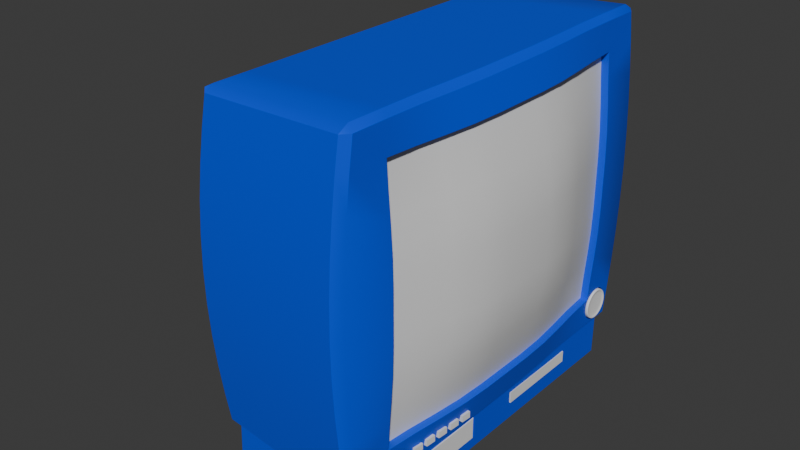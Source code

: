 # Source: crt_tv2.blend  (saved by Blender 4.2.66; exported with 4.5.12 LTS)
import bpy
from mathutils import Matrix  # noqa: F401  (used for matrix-valued properties, if any)

bpy.ops.wm.read_factory_settings(use_empty=True)
scene = bpy.context.scene
scene.name = 'Scene'

# ---- collections
col_collection = bpy.data.collections.new('Collection'); scene.collection.children.link(col_collection)
col_boolean_cutters = bpy.data.collections.new('boolean_cutters'); scene.collection.children.link(col_boolean_cutters)
col_boolean_cutters.hide_render = True

# ---- materials (node trees are filled in below, after node groups)
mat_material_001 = bpy.data.materials.new('Material.001')
mat_material_002 = bpy.data.materials.new('Material.002')

# ---- node groups
ng_smooth_by_angle = bpy.data.node_groups.new('Smooth by Angle', 'GeometryNodeTree')
_s = ng_smooth_by_angle.interface.new_socket(name='Mesh', in_out='OUTPUT', socket_type='NodeSocketGeometry')
_s = ng_smooth_by_angle.interface.new_socket(name='Mesh', in_out='INPUT', socket_type='NodeSocketGeometry')
_s = ng_smooth_by_angle.interface.new_socket(name='Angle', in_out='INPUT', socket_type='NodeSocketFloat')
_s.subtype = 'ANGLE'
_s.default_value = 0.5236
_s.min_value = 0.0
_s.max_value = 3.142
_s.description = 'Maximum face angle for smooth edges'
_s = ng_smooth_by_angle.interface.new_socket(name='Ignore Sharpness', in_out='INPUT', socket_type='NodeSocketBool')
_s.force_non_field = True
ng_smooth_by_angle.description = 'Set the sharpness of mesh edges based on the angle between the neighboring faces'
ng_smooth_by_angle.is_modifier = True
_N = ng_smooth_by_angle.nodes; _L = ng_smooth_by_angle.links
n0 = _N.new('GeometryNodeSetShadeSmooth'); n0.name = 'Set Shade Smooth'; n0.location = (120, -80)
n0.domain = 'EDGE'
n1 = _N.new('GeometryNodeSetShadeSmooth'); n1.name = 'Set Shade Smooth.001'; n1.location = (300, -80)
n2 = _N.new('NodeGroupOutput'); n2.name = 'Group Output'; n2.location = (480, -80)
n3 = _N.new('GeometryNodeInputMeshEdgeAngle'); n3.name = 'Edge Angle'; n3.location = (-440, -240)
n4 = _N.new('NodeGroupInput'); n4.name = 'Group Input'; n4.location = (-80, -80)
n5 = _N.new('GeometryNodeInputEdgeSmooth'); n5.name = 'Is Edge Smooth'; n5.location = (-260, -120)
n6 = _N.new('GeometryNodeInputShadeSmooth'); n6.name = 'Is Shade Smooth'; n6.location = (-440, -397)
n7 = _N.new('FunctionNodeCompare'); n7.name = 'Compare'; n7.location = (-260, -260)
n7.operation = 'LESS_EQUAL'
n7.inputs[6].default_value = (0.0, 0.0, 0.0, 0.0)
n7.inputs[7].default_value = (0.0, 0.0, 0.0, 0.0)
n8 = _N.new('FunctionNodeBooleanMath'); n8.name = 'Boolean Math.001'; n8.location = (-80, -260)
n9 = _N.new('NodeGroupInput'); n9.name = 'Group Input.001'; n9.location = (-440, -329)
n10 = _N.new('NodeGroupInput'); n10.name = 'Group Input.002'; n10.location = (-259, -189)
n11 = _N.new('FunctionNodeBooleanMath'); n11.name = 'Boolean Math'; n11.location = (-80, -149)
n11.operation = 'OR'
n12 = _N.new('FunctionNodeBooleanMath'); n12.name = 'Boolean Math.002'; n12.location = (-260, -380)
n12.operation = 'OR'
n13 = _N.new('NodeGroupInput'); n13.name = 'Group Input.003'; n13.location = (-440, -460)
_L.new(n3.outputs[0], n7.inputs[0])
_L.new(n1.outputs[0], n2.inputs[0])
_L.new(n9.outputs[1], n7.inputs[1])
_L.new(n7.outputs[0], n8.inputs[0])
_L.new(n4.outputs[0], n0.inputs[0])
_L.new(n0.outputs[0], n1.inputs[0])
_L.new(n8.outputs[0], n0.inputs[2])
_L.new(n10.outputs[2], n11.inputs[1])
_L.new(n5.outputs[0], n11.inputs[0])
_L.new(n11.outputs[0], n0.inputs[1])
_L.new(n13.outputs[2], n12.inputs[1])
_L.new(n6.outputs[0], n12.inputs[0])
_L.new(n12.outputs[0], n8.inputs[1])
n2.is_active_output = True
ng_smooth_by_angle_001 = bpy.data.node_groups.new('Smooth by Angle.001', 'GeometryNodeTree')
_s = ng_smooth_by_angle_001.interface.new_socket(name='Mesh', in_out='OUTPUT', socket_type='NodeSocketGeometry')
_s = ng_smooth_by_angle_001.interface.new_socket(name='Mesh', in_out='INPUT', socket_type='NodeSocketGeometry')
_s = ng_smooth_by_angle_001.interface.new_socket(name='Angle', in_out='INPUT', socket_type='NodeSocketFloat')
_s.subtype = 'ANGLE'
_s.default_value = 0.5236
_s.min_value = 0.0
_s.max_value = 3.142
_s.description = 'Maximum face angle for smooth edges'
_s = ng_smooth_by_angle_001.interface.new_socket(name='Ignore Sharpness', in_out='INPUT', socket_type='NodeSocketBool')
_s.force_non_field = True
ng_smooth_by_angle_001.description = 'Set the sharpness of mesh edges based on the angle between the neighboring faces'
ng_smooth_by_angle_001.is_modifier = True
_N = ng_smooth_by_angle_001.nodes; _L = ng_smooth_by_angle_001.links
n0 = _N.new('GeometryNodeSetShadeSmooth'); n0.name = 'Set Shade Smooth'; n0.location = (120, -80)
n0.domain = 'EDGE'
n1 = _N.new('GeometryNodeSetShadeSmooth'); n1.name = 'Set Shade Smooth.001'; n1.location = (300, -80)
n2 = _N.new('NodeGroupOutput'); n2.name = 'Group Output'; n2.location = (480, -80)
n3 = _N.new('GeometryNodeInputMeshEdgeAngle'); n3.name = 'Edge Angle'; n3.location = (-440, -240)
n4 = _N.new('NodeGroupInput'); n4.name = 'Group Input'; n4.location = (-80, -80)
n5 = _N.new('GeometryNodeInputEdgeSmooth'); n5.name = 'Is Edge Smooth'; n5.location = (-260, -120)
n6 = _N.new('GeometryNodeInputShadeSmooth'); n6.name = 'Is Shade Smooth'; n6.location = (-440, -397)
n7 = _N.new('FunctionNodeCompare'); n7.name = 'Compare'; n7.location = (-260, -260)
n7.operation = 'LESS_EQUAL'
n7.inputs[6].default_value = (0.0, 0.0, 0.0, 0.0)
n7.inputs[7].default_value = (0.0, 0.0, 0.0, 0.0)
n8 = _N.new('FunctionNodeBooleanMath'); n8.name = 'Boolean Math.001'; n8.location = (-80, -260)
n9 = _N.new('NodeGroupInput'); n9.name = 'Group Input.001'; n9.location = (-440, -329)
n10 = _N.new('NodeGroupInput'); n10.name = 'Group Input.002'; n10.location = (-259, -189)
n11 = _N.new('FunctionNodeBooleanMath'); n11.name = 'Boolean Math'; n11.location = (-80, -149)
n11.operation = 'OR'
n12 = _N.new('FunctionNodeBooleanMath'); n12.name = 'Boolean Math.002'; n12.location = (-260, -380)
n12.operation = 'OR'
n13 = _N.new('NodeGroupInput'); n13.name = 'Group Input.003'; n13.location = (-440, -460)
_L.new(n3.outputs[0], n7.inputs[0])
_L.new(n1.outputs[0], n2.inputs[0])
_L.new(n9.outputs[1], n7.inputs[1])
_L.new(n7.outputs[0], n8.inputs[0])
_L.new(n4.outputs[0], n0.inputs[0])
_L.new(n0.outputs[0], n1.inputs[0])
_L.new(n8.outputs[0], n0.inputs[2])
_L.new(n10.outputs[2], n11.inputs[1])
_L.new(n5.outputs[0], n11.inputs[0])
_L.new(n11.outputs[0], n0.inputs[1])
_L.new(n13.outputs[2], n12.inputs[1])
_L.new(n6.outputs[0], n12.inputs[0])
_L.new(n12.outputs[0], n8.inputs[1])
n2.is_active_output = True

# ---- material node trees
mat_material_001.use_nodes = True; mat_material_001.node_tree.nodes.clear()
_N = mat_material_001.node_tree.nodes; _L = mat_material_001.node_tree.links
n0 = _N.new('ShaderNodeBsdfPrincipled'); n0.name = 'Principled BSDF'; n0.location = (10, 300)
n0.inputs[0].default_value = (0.0, 0.07056, 0.8006, 1.0)
n1 = _N.new('ShaderNodeOutputMaterial'); n1.name = 'Material Output'; n1.location = (300, 300)
_L.new(n0.outputs[0], n1.inputs[0])
n1.is_active_output = True
mat_material_002.use_nodes = True; mat_material_002.node_tree.nodes.clear()
_N = mat_material_002.node_tree.nodes; _L = mat_material_002.node_tree.links
n0 = _N.new('ShaderNodeBsdfPrincipled'); n0.name = 'Principled BSDF'; n0.location = (10, 300)
n1 = _N.new('ShaderNodeOutputMaterial'); n1.name = 'Material Output'; n1.location = (300, 300)
_L.new(n0.outputs[0], n1.inputs[0])
n1.is_active_output = True

# ---- world
world_world = bpy.data.worlds.new('World'); scene.world = world_world
world_world.use_nodes = True; world_world.node_tree.nodes.clear()
_N = world_world.node_tree.nodes; _L = world_world.node_tree.links
n0 = _N.new('ShaderNodeOutputWorld'); n0.name = 'World Output'; n0.location = (300, 300)
n1 = _N.new('ShaderNodeBackground'); n1.name = 'Background'; n1.location = (10, 300)
n1.inputs[0].default_value = (0.05088, 0.05088, 0.05088, 1.0)
_L.new(n1.outputs[0], n0.inputs[0])
n0.is_active_output = True
world_world.color = (0.05088, 0.05088, 0.05088)
world_world.sun_shadow_jitter_overblur = 0.0

# ---- meshes
me_cube_001 = bpy.data.meshes.new('Cube.001')
me_cube_001.from_pydata([(0.294, 0.5656, 0.01958), (0.294, 0.5646, 0.009454), (0.294, 0.5617, -0.0002841), (0.294, 0.5569, -0.009259), (0.294, 0.5504, -0.01712), (0.294, 0.5426, -0.02358), (0.294, 0.5336, -0.02838), (0.294, 0.5239, -0.03133), (0.294, 0.5137, -0.03233), (0.294, 0.5036, -0.03133), (0.294, 0.4939, -0.02838), (0.294, 0.4849, -0.02358), (0.294, 0.477, -0.01712), (0.294, 0.4706, -0.009259), (0.294, 0.4658, -0.0002841), (0.294, 0.4628, 0.009454), (0.294, 0.4618, 0.01958), (0.294, 0.4628, 0.02971), (0.294, 0.4658, 0.03945), (0.294, 0.4706, 0.04842), (0.294, 0.477, 0.05629), (0.294, 0.4849, 0.06274), (0.294, 0.4939, 0.06754), (0.294, 0.5036, 0.07049), (0.294, 0.5137, 0.07149), (0.294, 0.5239, 0.07049), (0.294, 0.5336, 0.06754), (0.294, 0.5426, 0.06274), (0.294, 0.5504, 0.05629), (0.294, 0.5569, 0.04842), (0.294, 0.5617, 0.03945), (0.294, 0.5646, 0.02971), (0.3841, -0.467, 0.05096), (0.3841, -0.467, 0.838), (0.3841, 0.467, 0.05096), (0.3841, 0.467, 0.838), (0.3947, 0.467, 0.2014), (0.3998, 0.467, 0.2808), (0.4019, 0.467, 0.3621), (0.4019, 0.467, 0.4445), (0.4019, 0.467, 0.5269), (0.3998, 0.467, 0.6082), (0.3947, 0.467, 0.6876), (0.3886, 0.467, 0.7644), (-0.07646, 0.5696, -0.01655), (-0.07472, 0.5403, -0.03369), (-0.0881, 0.5578, -0.02557), (-0.07472, 0.5403, 0.9227), (-0.07646, 0.5696, 0.9056), (-0.0881, 0.5578, 0.9146), (-0.07472, -0.5403, -0.03369), (-0.07646, -0.5696, -0.01655), (-0.0881, -0.5578, -0.02557), (-0.07646, -0.5696, 0.9056), (-0.07472, -0.5403, 0.9227), (-0.0881, -0.5578, 0.9146), (0.3659, 0.5665, 0.9458), (0.383, 0.5724, 0.9269), (0.3659, 0.598, 0.9285), (0.383, 0.5724, -0.03793), (0.3613, 0.5665, -0.05683), (0.3659, 0.598, -0.03951), (0.383, -0.5724, -0.03793), (0.3659, -0.598, -0.03951), (0.3595, -0.5665, -0.05683), (0.3659, -0.5665, 0.9458), (0.3659, -0.598, 0.9285), (0.383, -0.5724, 0.9269), (0.3886, 0.467, 0.1246), (0.3886, -0.467, 0.7644), (0.3947, -0.467, 0.6876), (0.3998, -0.467, 0.6082), (0.4019, -0.467, 0.5269), (0.4019, -0.467, 0.4445), (0.4019, -0.467, 0.3621), (0.3998, -0.467, 0.2808), (0.3947, -0.467, 0.2014), (0.3886, -0.467, 0.1246), (0.3834, 0.5858, 0.8394), (0.3838, 0.5976, 0.7467), (0.3841, 0.607, 0.6491), (0.3842, 0.6132, 0.5479), (0.3843, 0.6155, 0.4445), (0.3842, 0.6132, 0.3411), (0.3841, 0.607, 0.2399), (0.3838, 0.5976, 0.1423), (0.3834, 0.5858, 0.04957), (0.3659, 0.612, 0.04822), (0.3659, 0.6244, 0.1413), (0.3659, 0.6344, 0.2391), (0.3659, 0.6409, 0.3407), (0.3659, 0.6433, 0.4445), (0.3659, 0.6409, 0.5483), (0.3659, 0.6344, 0.6499), (0.3659, 0.6244, 0.7477), (0.3659, 0.612, 0.8408), (0.3659, -0.612, 0.8408), (0.3659, -0.6244, 0.7477), (0.3659, -0.6344, 0.6499), (0.3659, -0.6409, 0.5483), (0.3659, -0.6433, 0.4445), (0.3659, -0.6409, 0.3407), (0.3659, -0.6344, 0.2391), (0.3659, -0.6244, 0.1413), (0.3659, -0.612, 0.04822), (0.3834, -0.5858, 0.04957), (0.3838, -0.5976, 0.1423), (0.3841, -0.607, 0.2399), (0.3842, -0.6132, 0.3411), (0.3843, -0.6155, 0.4445), (0.3842, -0.6132, 0.5479), (0.3841, -0.607, 0.6491), (0.3838, -0.5976, 0.7467), (0.3834, -0.5858, 0.8394), (-0.0842, 0.5796, 0.8198), (-0.09097, 0.5883, 0.7302), (-0.09625, 0.5951, 0.6372), (-0.09961, 0.5994, 0.5415), (-0.1008, 0.6009, 0.4445), (-0.09961, 0.5994, 0.3475), (-0.09625, 0.5951, 0.2518), (-0.09097, 0.5883, 0.1588), (-0.0842, 0.5796, 0.0692), (-0.0842, -0.5796, 0.8198), (-0.09097, -0.5883, 0.7302), (-0.09625, -0.5951, 0.6372), (-0.09961, -0.5994, 0.5415), (-0.1008, -0.6009, 0.4445), (-0.09961, -0.5994, 0.3475), (-0.09625, -0.5951, 0.2518), (-0.09097, -0.5883, 0.1588), (-0.0842, -0.5796, 0.0692), (0.3783, -0.467, 0.3621), (0.3762, -0.467, 0.2808), (0.3762, 0.467, 0.2808), (0.3711, 0.467, 0.2014), (0.3783, 0.467, 0.5269), (0.3784, 0.467, 0.4445), (0.3783, 0.467, 0.3621), (0.3711, 0.467, 0.6876), (0.3762, 0.467, 0.6082), (0.3762, -0.467, 0.6082), (0.3783, -0.467, 0.5269), (0.3604, -0.467, 0.838), (0.3649, -0.467, 0.7644), (0.3784, -0.467, 0.4445), (0.3711, -0.467, 0.6876), (0.3649, 0.467, 0.1246), (0.3711, -0.467, 0.2014), (0.3649, -0.467, 0.1246), (0.3604, 0.467, 0.05096), (0.3604, -0.467, 0.05096), (0.3604, 0.467, 0.838), (0.3649, 0.467, 0.7644), (0.392, -0.3736, 0.05096), (0.4036, -0.2802, 0.05096), (0.4132, -0.1868, 0.05096), (0.4169, -0.09339, 0.05096), (0.4169, 1.892e-08, 0.05096), (0.4169, 0.09339, 0.05096), (0.4132, 0.1868, 0.05096), (0.4036, 0.2802, 0.05096), (0.392, 0.3736, 0.05096), (0.392, 0.3736, 0.838), (0.4036, 0.2802, 0.838), (0.4132, 0.1868, 0.838), (0.4169, 0.09339, 0.838), (0.4169, -1.892e-08, 0.838), (0.4169, -0.09339, 0.838), (0.4132, -0.1868, 0.838), (0.4036, -0.2802, 0.838), (0.392, -0.3736, 0.838), (0.3606, -0.4532, -0.05683), (0.3625, -0.3399, -0.05683), (0.361, -0.2266, -0.05683), (0.3622, -0.1133, -0.05683), (0.3605, 2.839e-08, -0.05683), (0.3607, 0.1133, -0.05683), (0.3608, 0.2266, -0.05683), (0.3607, 0.3399, -0.05683), (0.3588, 0.4532, -0.05683), (0.383, 0.458, -0.03793), (0.3848, 0.3435, -0.03793), (0.3911, 0.229, -0.03793), (0.3951, 0.1145, -0.03793), (0.3952, 1.892e-08, -0.03793), (0.3951, -0.1145, -0.03793), (0.3911, -0.229, -0.03793), (0.3848, -0.3435, -0.03793), (0.383, -0.458, -0.03793), (0.3659, 0.4532, 0.9458), (0.3667, 0.3399, 0.9458), (0.3714, 0.2266, 0.9458), (0.3746, 0.1133, 0.9458), (0.3747, 9.462e-09, 0.9458), (0.3746, -0.1133, 0.9458), (0.3714, -0.2266, 0.9458), (0.3667, -0.3399, 0.9458), (0.3659, -0.4532, 0.9458), (0.383, -0.458, 0.9269), (0.3848, -0.3435, 0.9269), (0.3911, -0.229, 0.9269), (0.3951, -0.1145, 0.9269), (0.3952, -9.462e-09, 0.9269), (0.3951, 0.1145, 0.9269), (0.3911, 0.229, 0.9269), (0.3848, 0.3435, 0.9269), (0.383, 0.458, 0.9269), (-0.07472, -0.4323, -0.03369), (-0.07472, -0.3242, -0.03369), (-0.07472, -0.2161, -0.03369), (-0.07472, -0.1081, -0.03369), (-0.07472, 1.892e-08, -0.03369), (-0.07472, 0.1081, -0.03369), (-0.07472, 0.2161, -0.03369), (-0.07472, 0.3242, -0.03369), (-0.07472, 0.4323, -0.03369), (-0.07472, 0.4323, 0.9227), (-0.07472, 0.3242, 0.9227), (-0.07472, 0.2161, 0.9227), (-0.07472, 0.1081, 0.9227), (-0.07472, -1.892e-08, 0.9227), (-0.07472, -0.1081, 0.9227), (-0.07472, -0.2161, 0.9227), (-0.07472, -0.3242, 0.9227), (-0.07472, -0.4323, 0.9227), (0.3684, -0.3736, 0.05096), (0.38, -0.2802, 0.05096), (0.3897, -0.1868, 0.05096), (0.3934, -0.09339, 0.05096), (0.3934, 1.892e-08, 0.05096), (0.3934, 0.09339, 0.05096), (0.3897, 0.1868, 0.05096), (0.38, 0.2802, 0.05096), (0.3684, 0.3736, 0.05096), (0.3684, 0.3736, 0.838), (0.38, 0.2802, 0.838), (0.3897, 0.1868, 0.838), (0.3934, 0.09339, 0.838), (0.3934, -1.892e-08, 0.838), (0.3934, -0.09339, 0.838), (0.3897, -0.1868, 0.838), (0.38, -0.2802, 0.838), (0.3684, -0.3736, 0.838), (0.3792, 0.3736, 0.1246), (0.3962, 0.2802, 0.1246), (0.4096, 0.1868, 0.1246), (0.4147, 0.09339, 0.1246), (0.4147, -1.892e-08, 0.1246), (0.4147, -0.09339, 0.1246), (0.4096, -0.1868, 0.1246), (0.3962, -0.2802, 0.1246), (0.3792, -0.3736, 0.1246), (0.3907, 0.3736, 0.2014), (0.4124, 0.2802, 0.2014), (0.4293, 0.1868, 0.2014), (0.4358, 0.09339, 0.2014), (0.4358, -1.892e-08, 0.2014), (0.4358, -0.09339, 0.2014), (0.4293, -0.1868, 0.2014), (0.4124, -0.2802, 0.2014), (0.3907, -0.3736, 0.2014), (0.3995, 0.3736, 0.2808), (0.4247, 0.2802, 0.2808), (0.4445, 0.1868, 0.2808), (0.4523, 0.09339, 0.2808), (0.4523, -1.892e-08, 0.2808), (0.4523, -0.09339, 0.2808), (0.4445, -0.1868, 0.2808), (0.4247, -0.2802, 0.2808), (0.3995, -0.3736, 0.2808), (0.4029, 0.3736, 0.3621), (0.4294, 0.2802, 0.3621), (0.4505, 0.1868, 0.3621), (0.4591, 0.09339, 0.3621), (0.4591, -1.892e-08, 0.3621), (0.4591, -0.09339, 0.3621), (0.4505, -0.1868, 0.3621), (0.4294, -0.2802, 0.3621), (0.4029, -0.3736, 0.3621), (0.403, 0.3736, 0.4445), (0.4294, 0.2802, 0.4445), (0.4505, 0.1868, 0.4445), (0.4591, 0.09339, 0.4445), (0.4591, -1.892e-08, 0.4445), (0.4591, -0.09339, 0.4445), (0.4505, -0.1868, 0.4445), (0.4294, -0.2802, 0.4445), (0.403, -0.3736, 0.4445), (0.4029, 0.3736, 0.5269), (0.4294, 0.2802, 0.5269), (0.4505, 0.1868, 0.5269), (0.4591, 0.09339, 0.5269), (0.4591, -1.892e-08, 0.5269), (0.4591, -0.09339, 0.5269), (0.4505, -0.1868, 0.5269), (0.4294, -0.2802, 0.5269), (0.4029, -0.3736, 0.5269), (0.3995, 0.3736, 0.6082), (0.4247, 0.2802, 0.6082), (0.4445, 0.1868, 0.6082), (0.4523, 0.09339, 0.6082), (0.4523, -1.892e-08, 0.6082), (0.4523, -0.09339, 0.6082), (0.4445, -0.1868, 0.6082), (0.4247, -0.2802, 0.6082), (0.3995, -0.3736, 0.6082), (0.3907, 0.3736, 0.6876), (0.4124, 0.2802, 0.6876), (0.4293, 0.1868, 0.6876), (0.4358, 0.09339, 0.6876), (0.4358, -1.892e-08, 0.6876), (0.4358, -0.09339, 0.6876), (0.4293, -0.1868, 0.6876), (0.4124, -0.2802, 0.6876), (0.3907, -0.3736, 0.6876), (0.3792, 0.3736, 0.7644), (0.3962, 0.2802, 0.7644), (0.4096, 0.1868, 0.7644), (0.4147, 0.09339, 0.7644), (0.4147, -1.892e-08, 0.7644), (0.4147, -0.09339, 0.7644), (0.4096, -0.1868, 0.7644), (0.3962, -0.2802, 0.7644), (0.3792, -0.3736, 0.7644), (0.3834, 0.5656, 0.01958), (0.3833, 0.5646, 0.009454), (0.3834, 0.5646, 0.02971), (0.3833, 0.5617, -0.0002841), (0.3835, 0.5617, 0.03945), (0.3833, 0.5569, -0.009259), (0.3836, 0.5569, 0.04842), (0.3833, 0.5491, -0.01824), (0.3832, 0.5426, -0.02358), (0.3833, 0.5504, -0.01712), (0.384, 0.5504, 0.05629), (0.3844, 0.5426, 0.06274), (0.385, 0.5239, 0.07049), (0.3848, 0.5336, 0.06754), (0.3831, 0.5336, -0.02838), (0.3831, 0.5239, -0.03133), (0.3851, 0.5036, 0.07049), (0.3851, 0.5137, 0.07149), (0.3847, 0.4849, 0.06274), (0.385, 0.4939, 0.06754), (0.384, 0.4706, 0.04842), (0.384, 0.4704, 0.04807), (0.3844, 0.477, 0.05629), (0.3839, 0.4658, 0.03945), (0.384, 0.4628, 0.02971), (0.3839, 0.4618, 0.01958), (0.3836, 0.4628, 0.009454), (0.3835, 0.4658, -0.0002841), (0.3834, 0.4706, -0.009259), (0.3832, 0.4849, -0.02358), (0.3831, 0.4939, -0.02838), (0.3833, 0.477, -0.01712), (0.3831, 0.5036, -0.03133), (0.3831, 0.5137, -0.03233), (-0.3679, -0.3318, 0.1648), (-0.3949, -0.2763, 0.217), (-0.3679, -0.3318, 0.7242), (-0.3949, -0.2763, 0.672), (-0.3949, 0.2763, 0.217), (-0.3679, 0.3318, 0.1648), (-0.3679, 0.3318, 0.7242), (-0.3949, 0.2763, 0.672), (0.3601, 0.4532, -0.1905), (0.3601, 0.5665, -0.1905), (-0.08118, -0.5403, -0.1896), (0.3601, -0.5665, -0.1905), (-0.08118, 0.5403, -0.1905), (-0.08118, 0.4323, -0.1918), (0.3601, -0.4532, -0.1905), (0.3601, -0.3399, -0.1904), (0.3601, -0.2266, -0.1902), (0.3601, -0.1133, -0.1901), (0.3601, 2.697e-08, -0.1901), (0.3601, 0.1133, -0.1901), (0.3601, 0.2266, -0.1902), (0.3601, 0.3399, -0.1904), (-0.08118, -0.4323, -0.1914), (-0.08118, -0.3242, -0.1914), (-0.08118, -0.2161, -0.1914), (-0.08118, -0.1081, -0.1914), (-0.08118, 2.03e-08, -0.1914), (-0.08118, 0.1081, -0.1913), (-0.08118, 0.2161, -0.1915), (-0.08118, 0.3242, -0.1912)], [], [(0, 1, 326, 325), (1, 2, 328, 326), (2, 3, 330, 328), (3, 4, 334, 330), (4, 5, 333, 332, 334), (5, 6, 339, 333), (6, 7, 340, 339), (7, 8, 358, 340), (8, 9, 357, 358), (9, 10, 355, 357), (10, 11, 354, 355), (11, 12, 356, 354), (12, 13, 353, 356), (13, 14, 352, 353), (14, 15, 351, 352), (15, 16, 350, 351), (16, 17, 349, 350), (17, 18, 348, 349), (18, 19, 345, 346, 348), (19, 20, 347, 345), (20, 21, 343, 347), (21, 22, 344, 343), (22, 23, 341, 344), (23, 24, 342, 341), (24, 25, 337, 342), (25, 26, 338, 337), (26, 27, 336, 338), (27, 28, 335, 336), (28, 29, 331, 335), (29, 30, 329, 331), (30, 31, 327, 329), (31, 0, 325, 327), (0, 31, 30, 29, 28, 27, 26, 25, 24, 23, 22, 21, 20, 19, 18, 17, 16, 15, 14, 13, 12, 11, 10, 9, 8, 7, 6, 5, 4, 3, 2, 1), (52, 51, 131, 130, 129, 128, 127, 126, 125, 124, 123, 53, 55, 361, 359), (198, 225, 54, 65), (68, 34, 346, 345, 347, 343, 344, 341, 342, 337, 338, 336, 335, 331, 329, 327, 325, 326, 328, 330, 334, 332, 59, 86), (360, 362, 366, 363), (96, 66, 53, 123), (364, 365, 49, 48, 114, 115, 116, 117, 118, 119, 120, 121, 122, 44, 46), (114, 48, 58, 95), (47, 49, 365, 361, 55, 54, 225, 224, 223, 222, 221, 220, 219, 218, 217), (45, 60, 368, 371), (163, 35, 57, 207), (69, 33, 67, 113), (154, 32, 62, 189), (66, 96, 113, 67), (44, 45, 46), (47, 48, 49), (50, 51, 52), (53, 54, 55), (56, 57, 58), (59, 60, 61), (62, 63, 64), (65, 66, 67), (47, 56, 58, 48), (86, 59, 61, 87), (180, 60, 59, 181), (198, 65, 67, 199), (104, 63, 62, 105), (50, 64, 63, 51), (60, 45, 44, 61), (65, 54, 53, 66), (96, 97, 112, 113), (97, 98, 111, 112), (98, 99, 110, 111), (99, 100, 109, 110), (100, 101, 108, 109), (101, 102, 107, 108), (102, 103, 106, 107), (103, 104, 105, 106), (57, 78, 95, 58), (78, 79, 94, 95), (79, 80, 93, 94), (80, 81, 92, 93), (81, 82, 91, 92), (82, 83, 90, 91), (83, 84, 89, 90), (84, 85, 88, 89), (85, 86, 87, 88), (32, 77, 105, 62), (77, 76, 106, 105), (76, 75, 107, 106), (75, 74, 108, 107), (74, 73, 109, 108), (73, 72, 110, 109), (72, 71, 111, 110), (71, 70, 112, 111), (70, 69, 113, 112), (44, 122, 87, 61), (122, 121, 88, 87), (121, 120, 89, 88), (120, 119, 90, 89), (119, 118, 91, 90), (118, 117, 92, 91), (117, 116, 93, 92), (116, 115, 94, 93), (115, 114, 95, 94), (63, 104, 131, 51), (104, 103, 130, 131), (103, 102, 129, 130), (102, 101, 128, 129), (101, 100, 127, 128), (100, 99, 126, 127), (99, 98, 125, 126), (98, 97, 124, 125), (97, 96, 123, 124), (35, 43, 78, 57), (43, 42, 79, 78), (42, 41, 80, 79), (41, 40, 81, 80), (40, 39, 82, 81), (39, 38, 83, 82), (38, 37, 84, 83), (37, 36, 85, 84), (36, 68, 86, 85), (41, 42, 139, 140), (38, 39, 137, 138), (76, 77, 149, 148), (71, 72, 142, 141), (40, 41, 140, 136), (69, 70, 146, 144), (33, 69, 144, 143), (42, 43, 153, 139), (75, 76, 148, 133), (43, 35, 152, 153), (74, 75, 133, 132), (34, 68, 147, 150), (73, 74, 132, 145), (36, 37, 134, 135), (162, 34, 150, 234), (70, 71, 141, 146), (39, 40, 136, 137), (171, 33, 143, 243), (68, 36, 135, 147), (37, 38, 138, 134), (77, 32, 151, 149), (72, 73, 145, 142), (226, 252, 149, 151), (252, 261, 148, 149), (261, 270, 133, 148), (270, 279, 132, 133), (279, 288, 145, 132), (288, 297, 142, 145), (297, 306, 141, 142), (306, 315, 146, 141), (315, 324, 144, 146), (324, 243, 143, 144), (153, 152, 235, 316), (316, 235, 236, 317), (317, 236, 237, 318), (318, 237, 238, 319), (319, 238, 239, 320), (320, 239, 240, 321), (321, 240, 241, 322), (322, 241, 242, 323), (323, 242, 243, 324), (139, 153, 316, 307), (307, 316, 317, 308), (308, 317, 318, 309), (309, 318, 319, 310), (310, 319, 320, 311), (311, 320, 321, 312), (312, 321, 322, 313), (313, 322, 323, 314), (314, 323, 324, 315), (140, 139, 307, 298), (298, 307, 308, 299), (299, 308, 309, 300), (300, 309, 310, 301), (301, 310, 311, 302), (302, 311, 312, 303), (303, 312, 313, 304), (304, 313, 314, 305), (305, 314, 315, 306), (136, 140, 298, 289), (289, 298, 299, 290), (290, 299, 300, 291), (291, 300, 301, 292), (292, 301, 302, 293), (293, 302, 303, 294), (294, 303, 304, 295), (295, 304, 305, 296), (296, 305, 306, 297), (137, 136, 289, 280), (280, 289, 290, 281), (281, 290, 291, 282), (282, 291, 292, 283), (283, 292, 293, 284), (284, 293, 294, 285), (285, 294, 295, 286), (286, 295, 296, 287), (287, 296, 297, 288), (138, 137, 280, 271), (271, 280, 281, 272), (272, 281, 282, 273), (273, 282, 283, 274), (274, 283, 284, 275), (275, 284, 285, 276), (276, 285, 286, 277), (277, 286, 287, 278), (278, 287, 288, 279), (134, 138, 271, 262), (262, 271, 272, 263), (263, 272, 273, 264), (264, 273, 274, 265), (265, 274, 275, 266), (266, 275, 276, 267), (267, 276, 277, 268), (268, 277, 278, 269), (269, 278, 279, 270), (135, 134, 262, 253), (253, 262, 263, 254), (254, 263, 264, 255), (255, 264, 265, 256), (256, 265, 266, 257), (257, 266, 267, 258), (258, 267, 268, 259), (259, 268, 269, 260), (260, 269, 270, 261), (147, 135, 253, 244), (244, 253, 254, 245), (245, 254, 255, 246), (246, 255, 256, 247), (247, 256, 257, 248), (248, 257, 258, 249), (249, 258, 259, 250), (250, 259, 260, 251), (251, 260, 261, 252), (150, 147, 244, 234), (234, 244, 245, 233), (233, 245, 246, 232), (232, 246, 247, 231), (231, 247, 248, 230), (230, 248, 249, 229), (229, 249, 250, 228), (228, 250, 251, 227), (227, 251, 252, 226), (35, 163, 235, 152), (163, 164, 236, 235), (164, 165, 237, 236), (165, 166, 238, 237), (166, 167, 239, 238), (167, 168, 240, 239), (168, 169, 241, 240), (169, 170, 242, 241), (170, 171, 243, 242), (32, 154, 226, 151), (154, 155, 227, 226), (155, 156, 228, 227), (156, 157, 229, 228), (157, 158, 230, 229), (158, 159, 231, 230), (159, 160, 232, 231), (160, 161, 233, 232), (161, 162, 234, 233), (56, 190, 207, 57), (190, 191, 206, 207), (191, 192, 205, 206), (192, 193, 204, 205), (193, 194, 203, 204), (194, 195, 202, 203), (195, 196, 201, 202), (196, 197, 200, 201), (197, 198, 199, 200), (64, 172, 189, 62), (172, 173, 188, 189), (173, 174, 187, 188), (174, 175, 186, 187), (175, 176, 185, 186), (176, 177, 184, 185), (177, 178, 183, 184), (178, 179, 182, 183), (179, 180, 181, 182), (34, 162, 181, 59, 332, 333, 339, 340, 358, 357, 355, 354, 356, 353, 352, 351, 350, 349, 348, 346), (162, 161, 182, 181), (161, 160, 183, 182), (160, 159, 184, 183), (159, 158, 185, 184), (158, 157, 186, 185), (157, 156, 187, 186), (156, 155, 188, 187), (155, 154, 189, 188), (33, 171, 199, 67), (171, 170, 200, 199), (170, 169, 201, 200), (169, 168, 202, 201), (168, 167, 203, 202), (167, 166, 204, 203), (166, 165, 205, 204), (165, 164, 206, 205), (164, 163, 207, 206), (175, 174, 375, 376), (211, 212, 385, 384), (60, 180, 367, 368), (174, 173, 374, 375), (210, 211, 384, 383), (64, 50, 369, 370), (173, 172, 373, 374), (216, 45, 371, 372), (209, 210, 383, 382), (56, 47, 217, 190), (190, 217, 218, 191), (191, 218, 219, 192), (192, 219, 220, 193), (193, 220, 221, 194), (194, 221, 222, 195), (195, 222, 223, 196), (196, 223, 224, 197), (197, 224, 225, 198), (364, 359, 360, 363), (359, 361, 362, 360), (361, 365, 366, 362), (365, 364, 363, 366), (364, 46, 45, 216, 215, 214, 213, 212, 211, 210, 209, 208, 50, 52, 359), (381, 373, 370, 369), (371, 368, 367, 372), (372, 367, 380, 388), (388, 380, 379, 387), (387, 379, 378, 386), (386, 378, 377, 385), (385, 377, 376, 384), (384, 376, 375, 383), (383, 375, 374, 382), (382, 374, 373, 381), (212, 213, 386, 385), (176, 175, 376, 377), (213, 214, 387, 386), (177, 176, 377, 378), (214, 215, 388, 387), (178, 177, 378, 379), (50, 208, 381, 369), (215, 216, 372, 388), (179, 178, 379, 380), (208, 209, 382, 381), (172, 64, 370, 373), (180, 179, 380, 367)])
me_cube_001.polygons.foreach_set('use_smooth', [True] * 336)
me_cube_001.polygons.foreach_set('material_index', [0, 0, 0, 0, 0, 0, 0, 0, 0, 0, 0, 0, 0, 0, 0, 0, 0, 0, 0, 0, 0, 0, 0, 0, 0, 0, 0, 0, 0, 0, 0, 0, 0, 0, 0, 0, 0, 0, 0, 0, 0, 0, 0, 0, 0, 0, 0, 0, 0, 0, 0, 0, 0, 0, 0, 0, 0, 0, 0, 0, 0, 0, 0, 0, 0, 0, 0, 0, 0, 0, 0, 0, 0, 0, 0, 0, 0, 0, 0, 0, 0, 0, 0, 0, 0, 0, 0, 0, 0, 0, 0, 0, 0, 0, 0, 0, 0, 0, 0, 0, 0, 0, 0, 0, 0, 0, 0, 0, 0, 0, 0, 0, 0, 0, 0, 0, 0, 0, 0, 0, 0, 0, 0, 0, 0, 0, 0, 0, 0, 0, 0, 0, 0, 0, 0, 0, 0, 1, 1, 1, 1, 1, 1, 1, 1, 1, 1, 1, 1, 1, 1, 1, 1, 1, 1, 1, 1, 1, 1, 1, 1, 1, 1, 1, 1, 1, 1, 1, 1, 1, 1, 1, 1, 1, 1, 1, 1, 1, 1, 1, 1, 1, 1, 1, 1, 1, 1, 1, 1, 1, 1, 1, 1, 1, 1, 1, 1, 1, 1, 1, 1, 1, 1, 1, 1, 1, 1, 1, 1, 1, 1, 1, 1, 1, 1, 1, 1, 1, 1, 1, 1, 1, 1, 1, 1, 1, 1, 1, 1, 1, 1, 1, 1, 1, 1, 1, 1, 0, 0, 0, 0, 0, 0, 0, 0, 0, 0, 0, 0, 0, 0, 0, 0, 0, 0, 0, 0, 0, 0, 0, 0, 0, 0, 0, 0, 0, 0, 0, 0, 0, 0, 0, 0, 0, 0, 0, 0, 0, 0, 0, 0, 0, 0, 0, 0, 0, 0, 0, 0, 0, 0, 0, 0, 0, 0, 0, 0, 0, 0, 0, 0, 0, 0, 0, 0, 0, 0, 0, 0, 0, 0, 0, 0, 0, 0, 0, 0, 0, 0, 0, 0, 0, 0, 0, 0, 0, 0, 0, 0, 0, 0, 0, 0, 0, 0, 0])
_k = set([(0, 1), (0, 31), (1, 2), (2, 3), (3, 4), (4, 5), (5, 6), (6, 7), (7, 8), (8, 9), (9, 10), (10, 11), (11, 12), (12, 13), (13, 14), (14, 15), (15, 16), (16, 17), (17, 18), (18, 19), (19, 20), (20, 21), (21, 22), (22, 23), (23, 24), (24, 25), (25, 26), (26, 27), (27, 28), (28, 29), (29, 30), (30, 31), (32, 77), (32, 151), (32, 154), (33, 69), (33, 143), (33, 171), (34, 68), (34, 150), (34, 162), (35, 43), (35, 152), (35, 163), (36, 37), (36, 68), (37, 38), (38, 39), (39, 40), (40, 41), (41, 42), (42, 43), (44, 46), (44, 61), (44, 122), (45, 46), (45, 216), (46, 364), (47, 49), (47, 217), (48, 49), (48, 58), (48, 114), (49, 365), (50, 52), (50, 208), (51, 52), (51, 63), (51, 131), (52, 359), (53, 55), (53, 66), (53, 123), (54, 55), (54, 225), (55, 361), (56, 58), (56, 190), (57, 58), (57, 78), (57, 207), (58, 95), (59, 61), (59, 86), (59, 181), (60, 61), (60, 180), (61, 87), (62, 63), (62, 105), (62, 189), (63, 64), (63, 104), (64, 172), (65, 66), (65, 198), (66, 67), (66, 96), (67, 113), (67, 199), (69, 70), (70, 71), (71, 72), (72, 73), (73, 74), (74, 75), (75, 76), (76, 77), (78, 79), (85, 86), (87, 88), (88, 89), (89, 90), (90, 91), (91, 92), (92, 93), (93, 94), (94, 95), (96, 97), (97, 98), (98, 99), (99, 100), (100, 101), (101, 102), (102, 103), (103, 104), (105, 106), (112, 113), (114, 115), (115, 116), (116, 117), (117, 118), (118, 119), (119, 120), (120, 121), (121, 122), (123, 124), (124, 125), (125, 126), (126, 127), (127, 128), (128, 129), (129, 130), (130, 131), (132, 133), (132, 145), (133, 148), (134, 135), (134, 138), (135, 147), (136, 137), (136, 140), (137, 138), (139, 140), (139, 153), (141, 142), (141, 146), (142, 145), (143, 144), (143, 243), (144, 146), (147, 150), (148, 149), (149, 151), (150, 234), (151, 226), (152, 153), (152, 235), (154, 155), (155, 156), (156, 157), (157, 158), (158, 159), (159, 160), (160, 161), (161, 162), (163, 164), (164, 165), (165, 166), (166, 167), (167, 168), (168, 169), (169, 170), (170, 171), (172, 173), (173, 174), (174, 175), (175, 176), (176, 177), (177, 178), (178, 179), (179, 180), (181, 182), (182, 183), (183, 184), (184, 185), (185, 186), (186, 187), (187, 188), (188, 189), (190, 191), (191, 192), (192, 193), (193, 194), (194, 195), (195, 196), (196, 197), (197, 198), (199, 200), (200, 201), (201, 202), (202, 203), (203, 204), (204, 205), (205, 206), (206, 207), (208, 209), (209, 210), (210, 211), (211, 212), (212, 213), (213, 214), (214, 215), (215, 216), (217, 218), (218, 219), (219, 220), (220, 221), (221, 222), (222, 223), (223, 224), (224, 225), (226, 227), (227, 228), (228, 229), (229, 230), (230, 231), (231, 232), (232, 233), (233, 234), (235, 236), (236, 237), (237, 238), (238, 239), (239, 240), (240, 241), (241, 242), (242, 243), (359, 361), (359, 364), (360, 362), (360, 363), (361, 365), (362, 366), (363, 366), (364, 365), (367, 368), (367, 380), (369, 381), (370, 373), (371, 372), (372, 388), (373, 374), (374, 375), (375, 376), (376, 377), (377, 378), (378, 379), (379, 380), (381, 382), (382, 383), (383, 384), (384, 385), (385, 386), (386, 387), (387, 388)])
me_cube_001.attributes.new('sharp_edge', 'BOOLEAN', 'EDGE').data.foreach_set('value', [ (min(e.vertices), max(e.vertices)) in _k for e in me_cube_001.edges])
_uv = me_cube_001.uv_layers.new(name='UVMap')
_uv.uv.foreach_set('vector', [1.0, 0.5, 0.9688, 0.5, 0.9688, 0.9303, 1.0, 0.9305, 0.9688, 0.5, 0.9375, 0.5, 0.9375, 0.9301, 0.9688, 0.9303, 0.9375, 0.5, 0.9062, 0.5, 0.9062, 0.93, 0.9375, 0.9301, 0.9062, 0.5, 0.875, 0.5, 0.875, 0.93, 0.9062, 0.93, 0.875, 0.5, 0.8438, 0.5, 0.8438, 0.9297, 0.8696, 0.93, 0.875, 0.93, 0.8438, 0.5, 0.8125, 0.5, 0.8125, 0.9294, 0.8438, 0.9297, 0.8125, 0.5, 0.7812, 0.5, 0.7812, 0.9292, 0.8125, 0.9294, 0.7812, 0.5, 0.75, 0.5, 0.75, 0.9292, 0.7812, 0.9292, 0.75, 0.5, 0.7188, 0.5, 0.7188, 0.9292, 0.75, 0.9292, 0.7188, 0.5, 0.6875, 0.5, 0.6875, 0.9294, 0.7188, 0.9292, 0.6875, 0.5, 0.6562, 0.5, 0.6562, 0.9297, 0.6875, 0.9294, 0.6562, 0.5, 0.625, 0.5, 0.625, 0.93, 0.6562, 0.9297, 0.625, 0.5, 0.5938, 0.5, 0.5937, 0.9305, 0.625, 0.93, 0.5938, 0.5, 0.5625, 0.5, 0.5625, 0.931, 0.5937, 0.9305, 0.5625, 0.5, 0.5312, 0.5, 0.5312, 0.9316, 0.5625, 0.931, 0.5312, 0.5, 0.5, 0.5, 0.5, 0.9329, 0.5312, 0.9316, 0.5, 0.5, 0.4688, 0.5, 0.4688, 0.9335, 0.5, 0.9329, 0.4688, 0.5, 0.4375, 0.5, 0.4375, 0.9333, 0.4688, 0.9335, 0.4375, 0.5, 0.4062, 0.5, 0.4062, 0.9338, 0.4075, 0.9338, 0.4375, 0.9333, 0.4062, 0.5, 0.375, 0.5, 0.375, 0.9353, 0.4062, 0.9338, 0.375, 0.5, 0.3438, 0.5, 0.3438, 0.937, 0.375, 0.9353, 0.3438, 0.5, 0.3125, 0.5, 0.3125, 0.9382, 0.3438, 0.937, 0.3125, 0.5, 0.2812, 0.5, 0.2812, 0.9389, 0.3125, 0.9382, 0.2812, 0.5, 0.25, 0.5, 0.25, 0.9389, 0.2812, 0.9389, 0.25, 0.5, 0.2188, 0.5, 0.2188, 0.9384, 0.25, 0.9389, 0.2188, 0.5, 0.1875, 0.5, 0.1875, 0.9373, 0.2188, 0.9384, 0.1875, 0.5, 0.1562, 0.5, 0.1562, 0.9357, 0.1875, 0.9373, 0.1562, 0.5, 0.125, 0.5, 0.125, 0.9336, 0.1562, 0.9357, 0.125, 0.5, 0.09375, 0.5, 0.09375, 0.9315, 0.125, 0.9336, 0.09375, 0.5, 0.0625, 0.5, 0.0625, 0.9311, 0.09375, 0.9315, 0.0625, 0.5, 0.03125, 0.5, 0.03125, 0.9308, 0.0625, 0.9311, 0.03125, 0.5, 0.0, 0.5, 0.0, 0.9305, 0.03125, 0.9308, 0.75, 0.49, 0.7032, 0.4854, 0.6582, 0.4717, 0.6167, 0.4496, 0.5803, 0.4197, 0.5504, 0.3833, 0.5283, 0.3418, 0.5146, 0.2968, 0.51, 0.25, 0.5146, 0.2032, 0.5283, 0.1582, 0.5504, 0.1167, 0.5803, 0.08029, 0.6167, 0.05045, 0.6582, 0.02827, 0.7032, 0.01461, 0.75, 0.01, 0.7968, 0.01461, 0.8418, 0.02827, 0.8833, 0.05045, 0.9197, 0.08029, 0.9496, 0.1167, 0.9717, 0.1582, 0.9854, 0.2032, 0.99, 0.25, 0.9854, 0.2968, 0.9717, 0.3418, 0.9496, 0.3833, 0.9197, 0.4197, 0.8833, 0.4496, 0.8418, 0.4717, 0.7968, 0.4854, 0.375, 0.8935, 0.38, 0.8893, 0.404, 0.8893, 0.428, 0.8893, 0.452, 0.8893, 0.476, 0.8893, 0.5, 0.8893, 0.524, 0.8893, 0.548, 0.8893, 0.572, 0.8893, 0.596, 0.8893, 0.62, 0.8893, 0.625, 0.8935, 0.625, 0.9906, 0.375, 0.9906, 0.63, 0.7202, 0.7643, 0.7202, 0.7643, 0.744, 0.63, 0.744, 0.4233, 0.5291, 0.4041, 0.5291, 0.4033, 0.5283, 0.4034, 0.5283, 0.4055, 0.527, 0.4072, 0.5254, 0.4085, 0.5235, 0.4093, 0.5216, 0.4096, 0.5196, 0.4094, 0.5175, 0.4086, 0.5156, 0.4074, 0.5138, 0.4058, 0.5122, 0.4037, 0.5108, 0.4013, 0.5097, 0.3987, 0.5089, 0.396, 0.5084, 0.3932, 0.5083, 0.3906, 0.5086, 0.3881, 0.5093, 0.3859, 0.5104, 0.3856, 0.5106, 0.3804, 0.5054, 0.4043, 0.5054, 0.3911, 0.0136, 0.6089, 0.0136, 0.6089, 0.2364, 0.3911, 0.2364, 0.596, 0.755, 0.62, 0.755, 0.62, 0.8893, 0.596, 0.8893, 0.375, 0.2594, 0.625, 0.2594, 0.625, 0.3565, 0.62, 0.3607, 0.596, 0.3607, 0.572, 0.3607, 0.548, 0.3607, 0.524, 0.3607, 0.5, 0.3607, 0.476, 0.3607, 0.452, 0.3607, 0.428, 0.3607, 0.404, 0.3607, 0.38, 0.3607, 0.375, 0.3565, 0.596, 0.3607, 0.62, 0.3607, 0.62, 0.495, 0.596, 0.495, 0.7643, 0.506, 0.7685, 0.5, 0.8656, 0.5, 0.8656, 0.75, 0.7685, 0.75, 0.7643, 0.744, 0.7643, 0.7202, 0.7643, 0.6964, 0.7643, 0.6726, 0.7643, 0.6488, 0.7643, 0.625, 0.7643, 0.6012, 0.7643, 0.5774, 0.7643, 0.5536, 0.7643, 0.5298, 0.2357, 0.506, 0.37, 0.506, 0.37, 0.506, 0.2357, 0.506, 0.5959, 0.5483, 0.5959, 0.5291, 0.6196, 0.5054, 0.6196, 0.5293, 0.5767, 0.7209, 0.5959, 0.7209, 0.6196, 0.7446, 0.5957, 0.7446, 0.4041, 0.7017, 0.4041, 0.7209, 0.3804, 0.7446, 0.3804, 0.7207, 0.62, 0.755, 0.596, 0.755, 0.5957, 0.7446, 0.6196, 0.7446, 0.234, 0.5, 0.2357, 0.506, 0.2315, 0.5, 0.625, 0.3593, 0.62, 0.3607, 0.625, 0.3565, 0.2357, 0.744, 0.234, 0.75, 0.2315, 0.75, 0.62, 0.8893, 0.625, 0.8907, 0.625, 0.8935, 0.625, 0.495, 0.6196, 0.5, 0.62, 0.495, 0.375, 0.5054, 0.37, 0.506, 0.37, 0.5, 0.375, 0.7446, 0.37, 0.75, 0.37, 0.744, 0.625, 0.755, 0.62, 0.755, 0.6196, 0.75, 0.625, 0.3607, 0.625, 0.495, 0.62, 0.495, 0.62, 0.3607, 0.4043, 0.5054, 0.3804, 0.5054, 0.38, 0.495, 0.404, 0.495, 0.37, 0.5298, 0.37, 0.506, 0.3804, 0.5054, 0.3804, 0.5293, 0.63, 0.7202, 0.63, 0.744, 0.6196, 0.7446, 0.6196, 0.7207, 0.404, 0.755, 0.38, 0.755, 0.3804, 0.7446, 0.4043, 0.7446, 0.2357, 0.744, 0.37, 0.744, 0.37, 0.75, 0.2357, 0.75, 0.37, 0.506, 0.2357, 0.506, 0.2357, 0.5, 0.37, 0.5, 0.625, 0.755, 0.625, 0.8893, 0.62, 0.8893, 0.62, 0.755, 0.596, 0.755, 0.572, 0.755, 0.5718, 0.7446, 0.5957, 0.7446, 0.572, 0.755, 0.548, 0.755, 0.5479, 0.7446, 0.5718, 0.7446, 0.548, 0.755, 0.524, 0.755, 0.5239, 0.7446, 0.5479, 0.7446, 0.524, 0.755, 0.5, 0.755, 0.5, 0.7446, 0.5239, 0.7446, 0.5, 0.755, 0.476, 0.755, 0.4761, 0.7446, 0.5, 0.7446, 0.476, 0.755, 0.452, 0.755, 0.4521, 0.7446, 0.4761, 0.7446, 0.452, 0.755, 0.428, 0.755, 0.4282, 0.7446, 0.4521, 0.7446, 0.428, 0.755, 0.404, 0.755, 0.4043, 0.7446, 0.4282, 0.7446, 0.6196, 0.5054, 0.5957, 0.5054, 0.596, 0.495, 0.62, 0.495, 0.5957, 0.5054, 0.5718, 0.5054, 0.572, 0.495, 0.596, 0.495, 0.5718, 0.5054, 0.5479, 0.5054, 0.548, 0.495, 0.572, 0.495, 0.5479, 0.5054, 0.5239, 0.5054, 0.524, 0.495, 0.548, 0.495, 0.5239, 0.5054, 0.5, 0.5054, 0.5, 0.495, 0.524, 0.495, 0.5, 0.5054, 0.4761, 0.5054, 0.476, 0.495, 0.5, 0.495, 0.4761, 0.5054, 0.4521, 0.5054, 0.452, 0.495, 0.476, 0.495, 0.4521, 0.5054, 0.4282, 0.5054, 0.428, 0.495, 0.452, 0.495, 0.4282, 0.5054, 0.4043, 0.5054, 0.404, 0.495, 0.428, 0.495, 0.4041, 0.7209, 0.4233, 0.7209, 0.4043, 0.7446, 0.3804, 0.7446, 0.4233, 0.7209, 0.4425, 0.7209, 0.4282, 0.7446, 0.4043, 0.7446, 0.4425, 0.7209, 0.4616, 0.7209, 0.4521, 0.7446, 0.4282, 0.7446, 0.4616, 0.7209, 0.4808, 0.7209, 0.4761, 0.7446, 0.4521, 0.7446, 0.4808, 0.7209, 0.5, 0.7209, 0.5, 0.7446, 0.4761, 0.7446, 0.5, 0.7209, 0.5192, 0.7209, 0.5239, 0.7446, 0.5, 0.7446, 0.5192, 0.7209, 0.5384, 0.7209, 0.5479, 0.7446, 0.5239, 0.7446, 0.5384, 0.7209, 0.5575, 0.7209, 0.5718, 0.7446, 0.5479, 0.7446, 0.5575, 0.7209, 0.5767, 0.7209, 0.5957, 0.7446, 0.5718, 0.7446, 0.38, 0.3607, 0.404, 0.3607, 0.404, 0.495, 0.38, 0.495, 0.404, 0.3607, 0.428, 0.3607, 0.428, 0.495, 0.404, 0.495, 0.428, 0.3607, 0.452, 0.3607, 0.452, 0.495, 0.428, 0.495, 0.452, 0.3607, 0.476, 0.3607, 0.476, 0.495, 0.452, 0.495, 0.476, 0.3607, 0.5, 0.3607, 0.5, 0.495, 0.476, 0.495, 0.5, 0.3607, 0.524, 0.3607, 0.524, 0.495, 0.5, 0.495, 0.524, 0.3607, 0.548, 0.3607, 0.548, 0.495, 0.524, 0.495, 0.548, 0.3607, 0.572, 0.3607, 0.572, 0.495, 0.548, 0.495, 0.572, 0.3607, 0.596, 0.3607, 0.596, 0.495, 0.572, 0.495, 0.38, 0.755, 0.404, 0.755, 0.404, 0.8893, 0.38, 0.8893, 0.404, 0.755, 0.428, 0.755, 0.428, 0.8893, 0.404, 0.8893, 0.428, 0.755, 0.452, 0.755, 0.452, 0.8893, 0.428, 0.8893, 0.452, 0.755, 0.476, 0.755, 0.476, 0.8893, 0.452, 0.8893, 0.476, 0.755, 0.5, 0.755, 0.5, 0.8893, 0.476, 0.8893, 0.5, 0.755, 0.524, 0.755, 0.524, 0.8893, 0.5, 0.8893, 0.524, 0.755, 0.548, 0.755, 0.548, 0.8893, 0.524, 0.8893, 0.548, 0.755, 0.572, 0.755, 0.572, 0.8893, 0.548, 0.8893, 0.572, 0.755, 0.596, 0.755, 0.596, 0.8893, 0.572, 0.8893, 0.5959, 0.5291, 0.5767, 0.5291, 0.5957, 0.5054, 0.6196, 0.5054, 0.5767, 0.5291, 0.5575, 0.5291, 0.5718, 0.5054, 0.5957, 0.5054, 0.5575, 0.5291, 0.5384, 0.5291, 0.5479, 0.5054, 0.5718, 0.5054, 0.5384, 0.5291, 0.5192, 0.5291, 0.5239, 0.5054, 0.5479, 0.5054, 0.5192, 0.5291, 0.5, 0.5291, 0.5, 0.5054, 0.5239, 0.5054, 0.5, 0.5291, 0.4808, 0.5291, 0.4761, 0.5054, 0.5, 0.5054, 0.4808, 0.5291, 0.4616, 0.5291, 0.4521, 0.5054, 0.4761, 0.5054, 0.4616, 0.5291, 0.4425, 0.5291, 0.4282, 0.5054, 0.4521, 0.5054, 0.4425, 0.5291, 0.4233, 0.5291, 0.4043, 0.5054, 0.4282, 0.5054, 0.5384, 0.5291, 0.5575, 0.5291, 0.5575, 0.5291, 0.5384, 0.5291, 0.4808, 0.5291, 0.5, 0.5291, 0.5, 0.5291, 0.4808, 0.5291, 0.4425, 0.7209, 0.4233, 0.7209, 0.4233, 0.7209, 0.4425, 0.7209, 0.5384, 0.7209, 0.5192, 0.7209, 0.5192, 0.7209, 0.5384, 0.7209, 0.5192, 0.5291, 0.5384, 0.5291, 0.5384, 0.5291, 0.5192, 0.5291, 0.5767, 0.7209, 0.5575, 0.7209, 0.5575, 0.7209, 0.5767, 0.7209, 0.5959, 0.7209, 0.5767, 0.7209, 0.5767, 0.7209, 0.5959, 0.7209, 0.5575, 0.5291, 0.5767, 0.5291, 0.5767, 0.5291, 0.5575, 0.5291, 0.4616, 0.7209, 0.4425, 0.7209, 0.4425, 0.7209, 0.4616, 0.7209, 0.5767, 0.5291, 0.5959, 0.5291, 0.5959, 0.5291, 0.5767, 0.5291, 0.4808, 0.7209, 0.4616, 0.7209, 0.4616, 0.7209, 0.4808, 0.7209, 0.4041, 0.5291, 0.4233, 0.5291, 0.4233, 0.5291, 0.4041, 0.5291, 0.5, 0.7209, 0.4808, 0.7209, 0.4808, 0.7209, 0.5, 0.7209, 0.4425, 0.5291, 0.4616, 0.5291, 0.4616, 0.5291, 0.4425, 0.5291, 0.4041, 0.5483, 0.4041, 0.5291, 0.4041, 0.5291, 0.4041, 0.5483, 0.5575, 0.7209, 0.5384, 0.7209, 0.5384, 0.7209, 0.5575, 0.7209, 0.5, 0.5291, 0.5192, 0.5291, 0.5192, 0.5291, 0.5, 0.5291, 0.5959, 0.7017, 0.5959, 0.7209, 0.5959, 0.7209, 0.5959, 0.7017, 0.4233, 0.5291, 0.4425, 0.5291, 0.4425, 0.5291, 0.4233, 0.5291, 0.4616, 0.5291, 0.4808, 0.5291, 0.4808, 0.5291, 0.4616, 0.5291, 0.4233, 0.7209, 0.4041, 0.7209, 0.4041, 0.7209, 0.4233, 0.7209, 0.5192, 0.7209, 0.5, 0.7209, 0.5, 0.7209, 0.5192, 0.7209, 0.4041, 0.7017, 0.4233, 0.7017, 0.4233, 0.7209, 0.4041, 0.7209, 0.4233, 0.7017, 0.4425, 0.7017, 0.4425, 0.7209, 0.4233, 0.7209, 0.4425, 0.7017, 0.4616, 0.7017, 0.4616, 0.7209, 0.4425, 0.7209, 0.4616, 0.7017, 0.4808, 0.7017, 0.4808, 0.7209, 0.4616, 0.7209, 0.4808, 0.7017, 0.5, 0.7017, 0.5, 0.7209, 0.4808, 0.7209, 0.5, 0.7017, 0.5192, 0.7017, 0.5192, 0.7209, 0.5, 0.7209, 0.5192, 0.7017, 0.5384, 0.7017, 0.5384, 0.7209, 0.5192, 0.7209, 0.5384, 0.7017, 0.5575, 0.7017, 0.5575, 0.7209, 0.5384, 0.7209, 0.5575, 0.7017, 0.5767, 0.7017, 0.5767, 0.7209, 0.5575, 0.7209, 0.5767, 0.7017, 0.5959, 0.7017, 0.5959, 0.7209, 0.5767, 0.7209, 0.5767, 0.5291, 0.5959, 0.5291, 0.5959, 0.5483, 0.5767, 0.5483, 0.5767, 0.5483, 0.5959, 0.5483, 0.5959, 0.5675, 0.5767, 0.5675, 0.5767, 0.5675, 0.5959, 0.5675, 0.5959, 0.5866, 0.5767, 0.5866, 0.5767, 0.5866, 0.5959, 0.5866, 0.5959, 0.6058, 0.5767, 0.6058, 0.5767, 0.6058, 0.5959, 0.6058, 0.5959, 0.625, 0.5767, 0.625, 0.5767, 0.625, 0.5959, 0.625, 0.5959, 0.6442, 0.5767, 0.6442, 0.5767, 0.6442, 0.5959, 0.6442, 0.5959, 0.6634, 0.5767, 0.6634, 0.5767, 0.6634, 0.5959, 0.6634, 0.5959, 0.6825, 0.5767, 0.6825, 0.5767, 0.6825, 0.5959, 0.6825, 0.5959, 0.7017, 0.5767, 0.7017, 0.5575, 0.5291, 0.5767, 0.5291, 0.5767, 0.5483, 0.5575, 0.5483, 0.5575, 0.5483, 0.5767, 0.5483, 0.5767, 0.5675, 0.5575, 0.5675, 0.5575, 0.5675, 0.5767, 0.5675, 0.5767, 0.5866, 0.5575, 0.5866, 0.5575, 0.5866, 0.5767, 0.5866, 0.5767, 0.6058, 0.5575, 0.6058, 0.5575, 0.6058, 0.5767, 0.6058, 0.5767, 0.625, 0.5575, 0.625, 0.5575, 0.625, 0.5767, 0.625, 0.5767, 0.6442, 0.5575, 0.6442, 0.5575, 0.6442, 0.5767, 0.6442, 0.5767, 0.6634, 0.5575, 0.6634, 0.5575, 0.6634, 0.5767, 0.6634, 0.5767, 0.6825, 0.5575, 0.6825, 0.5575, 0.6825, 0.5767, 0.6825, 0.5767, 0.7017, 0.5575, 0.7017, 0.5384, 0.5291, 0.5575, 0.5291, 0.5575, 0.5483, 0.5384, 0.5483, 0.5384, 0.5483, 0.5575, 0.5483, 0.5575, 0.5675, 0.5384, 0.5675, 0.5384, 0.5675, 0.5575, 0.5675, 0.5575, 0.5866, 0.5384, 0.5866, 0.5384, 0.5866, 0.5575, 0.5866, 0.5575, 0.6058, 0.5384, 0.6058, 0.5384, 0.6058, 0.5575, 0.6058, 0.5575, 0.625, 0.5384, 0.625, 0.5384, 0.625, 0.5575, 0.625, 0.5575, 0.6442, 0.5384, 0.6442, 0.5384, 0.6442, 0.5575, 0.6442, 0.5575, 0.6634, 0.5384, 0.6634, 0.5384, 0.6634, 0.5575, 0.6634, 0.5575, 0.6825, 0.5384, 0.6825, 0.5384, 0.6825, 0.5575, 0.6825, 0.5575, 0.7017, 0.5384, 0.7017, 0.5192, 0.5291, 0.5384, 0.5291, 0.5384, 0.5483, 0.5192, 0.5483, 0.5192, 0.5483, 0.5384, 0.5483, 0.5384, 0.5675, 0.5192, 0.5675, 0.5192, 0.5675, 0.5384, 0.5675, 0.5384, 0.5866, 0.5192, 0.5866, 0.5192, 0.5866, 0.5384, 0.5866, 0.5384, 0.6058, 0.5192, 0.6058, 0.5192, 0.6058, 0.5384, 0.6058, 0.5384, 0.625, 0.5192, 0.625, 0.5192, 0.625, 0.5384, 0.625, 0.5384, 0.6442, 0.5192, 0.6442, 0.5192, 0.6442, 0.5384, 0.6442, 0.5384, 0.6634, 0.5192, 0.6634, 0.5192, 0.6634, 0.5384, 0.6634, 0.5384, 0.6825, 0.5192, 0.6825, 0.5192, 0.6825, 0.5384, 0.6825, 0.5384, 0.7017, 0.5192, 0.7017, 0.5, 0.5291, 0.5192, 0.5291, 0.5192, 0.5483, 0.5, 0.5483, 0.5, 0.5483, 0.5192, 0.5483, 0.5192, 0.5675, 0.5, 0.5675, 0.5, 0.5675, 0.5192, 0.5675, 0.5192, 0.5866, 0.5, 0.5866, 0.5, 0.5866, 0.5192, 0.5866, 0.5192, 0.6058, 0.5, 0.6058, 0.5, 0.6058, 0.5192, 0.6058, 0.5192, 0.625, 0.5, 0.625, 0.5, 0.625, 0.5192, 0.625, 0.5192, 0.6442, 0.5, 0.6442, 0.5, 0.6442, 0.5192, 0.6442, 0.5192, 0.6634, 0.5, 0.6634, 0.5, 0.6634, 0.5192, 0.6634, 0.5192, 0.6825, 0.5, 0.6825, 0.5, 0.6825, 0.5192, 0.6825, 0.5192, 0.7017, 0.5, 0.7017, 0.4808, 0.5291, 0.5, 0.5291, 0.5, 0.5483, 0.4808, 0.5483, 0.4808, 0.5483, 0.5, 0.5483, 0.5, 0.5675, 0.4808, 0.5675, 0.4808, 0.5675, 0.5, 0.5675, 0.5, 0.5866, 0.4808, 0.5866, 0.4808, 0.5866, 0.5, 0.5866, 0.5, 0.6058, 0.4808, 0.6058, 0.4808, 0.6058, 0.5, 0.6058, 0.5, 0.625, 0.4808, 0.625, 0.4808, 0.625, 0.5, 0.625, 0.5, 0.6442, 0.4808, 0.6442, 0.4808, 0.6442, 0.5, 0.6442, 0.5, 0.6634, 0.4808, 0.6634, 0.4808, 0.6634, 0.5, 0.6634, 0.5, 0.6825, 0.4808, 0.6825, 0.4808, 0.6825, 0.5, 0.6825, 0.5, 0.7017, 0.4808, 0.7017, 0.4616, 0.5291, 0.4808, 0.5291, 0.4808, 0.5483, 0.4616, 0.5483, 0.4616, 0.5483, 0.4808, 0.5483, 0.4808, 0.5675, 0.4616, 0.5675, 0.4616, 0.5675, 0.4808, 0.5675, 0.4808, 0.5866, 0.4616, 0.5866, 0.4616, 0.5866, 0.4808, 0.5866, 0.4808, 0.6058, 0.4616, 0.6058, 0.4616, 0.6058, 0.4808, 0.6058, 0.4808, 0.625, 0.4616, 0.625, 0.4616, 0.625, 0.4808, 0.625, 0.4808, 0.6442, 0.4616, 0.6442, 0.4616, 0.6442, 0.4808, 0.6442, 0.4808, 0.6634, 0.4616, 0.6634, 0.4616, 0.6634, 0.4808, 0.6634, 0.4808, 0.6825, 0.4616, 0.6825, 0.4616, 0.6825, 0.4808, 0.6825, 0.4808, 0.7017, 0.4616, 0.7017, 0.4425, 0.5291, 0.4616, 0.5291, 0.4616, 0.5483, 0.4425, 0.5483, 0.4425, 0.5483, 0.4616, 0.5483, 0.4616, 0.5675, 0.4425, 0.5675, 0.4425, 0.5675, 0.4616, 0.5675, 0.4616, 0.5866, 0.4425, 0.5866, 0.4425, 0.5866, 0.4616, 0.5866, 0.4616, 0.6058, 0.4425, 0.6058, 0.4425, 0.6058, 0.4616, 0.6058, 0.4616, 0.625, 0.4425, 0.625, 0.4425, 0.625, 0.4616, 0.625, 0.4616, 0.6442, 0.4425, 0.6442, 0.4425, 0.6442, 0.4616, 0.6442, 0.4616, 0.6634, 0.4425, 0.6634, 0.4425, 0.6634, 0.4616, 0.6634, 0.4616, 0.6825, 0.4425, 0.6825, 0.4425, 0.6825, 0.4616, 0.6825, 0.4616, 0.7017, 0.4425, 0.7017, 0.4233, 0.5291, 0.4425, 0.5291, 0.4425, 0.5483, 0.4233, 0.5483, 0.4233, 0.5483, 0.4425, 0.5483, 0.4425, 0.5675, 0.4233, 0.5675, 0.4233, 0.5675, 0.4425, 0.5675, 0.4425, 0.5866, 0.4233, 0.5866, 0.4233, 0.5866, 0.4425, 0.5866, 0.4425, 0.6058, 0.4233, 0.6058, 0.4233, 0.6058, 0.4425, 0.6058, 0.4425, 0.625, 0.4233, 0.625, 0.4233, 0.625, 0.4425, 0.625, 0.4425, 0.6442, 0.4233, 0.6442, 0.4233, 0.6442, 0.4425, 0.6442, 0.4425, 0.6634, 0.4233, 0.6634, 0.4233, 0.6634, 0.4425, 0.6634, 0.4425, 0.6825, 0.4233, 0.6825, 0.4233, 0.6825, 0.4425, 0.6825, 0.4425, 0.7017, 0.4233, 0.7017, 0.4041, 0.5291, 0.4233, 0.5291, 0.4233, 0.5483, 0.4041, 0.5483, 0.4041, 0.5483, 0.4233, 0.5483, 0.4233, 0.5675, 0.4041, 0.5675, 0.4041, 0.5675, 0.4233, 0.5675, 0.4233, 0.5866, 0.4041, 0.5866, 0.4041, 0.5866, 0.4233, 0.5866, 0.4233, 0.6058, 0.4041, 0.6058, 0.4041, 0.6058, 0.4233, 0.6058, 0.4233, 0.625, 0.4041, 0.625, 0.4041, 0.625, 0.4233, 0.625, 0.4233, 0.6442, 0.4041, 0.6442, 0.4041, 0.6442, 0.4233, 0.6442, 0.4233, 0.6634, 0.4041, 0.6634, 0.4041, 0.6634, 0.4233, 0.6634, 0.4233, 0.6825, 0.4041, 0.6825, 0.4041, 0.6825, 0.4233, 0.6825, 0.4233, 0.7017, 0.4041, 0.7017, 0.5959, 0.5291, 0.5959, 0.5483, 0.5959, 0.5483, 0.5959, 0.5291, 0.5959, 0.5483, 0.5959, 0.5675, 0.5959, 0.5675, 0.5959, 0.5483, 0.5959, 0.5675, 0.5959, 0.5866, 0.5959, 0.5866, 0.5959, 0.5675, 0.5959, 0.5866, 0.5959, 0.6058, 0.5959, 0.6058, 0.5959, 0.5866, 0.5959, 0.6058, 0.5959, 0.625, 0.5959, 0.625, 0.5959, 0.6058, 0.5959, 0.625, 0.5959, 0.6442, 0.5959, 0.6442, 0.5959, 0.625, 0.5959, 0.6442, 0.5959, 0.6634, 0.5959, 0.6634, 0.5959, 0.6442, 0.5959, 0.6634, 0.5959, 0.6825, 0.5959, 0.6825, 0.5959, 0.6634, 0.5959, 0.6825, 0.5959, 0.7017, 0.5959, 0.7017, 0.5959, 0.6825, 0.4041, 0.7209, 0.4041, 0.7017, 0.4041, 0.7017, 0.4041, 0.7209, 0.4041, 0.7017, 0.4041, 0.6825, 0.4041, 0.6825, 0.4041, 0.7017, 0.4041, 0.6825, 0.4041, 0.6634, 0.4041, 0.6634, 0.4041, 0.6825, 0.4041, 0.6634, 0.4041, 0.6442, 0.4041, 0.6442, 0.4041, 0.6634, 0.4041, 0.6442, 0.4041, 0.625, 0.4041, 0.625, 0.4041, 0.6442, 0.4041, 0.625, 0.4041, 0.6058, 0.4041, 0.6058, 0.4041, 0.625, 0.4041, 0.6058, 0.4041, 0.5866, 0.4041, 0.5866, 0.4041, 0.6058, 0.4041, 0.5866, 0.4041, 0.5675, 0.4041, 0.5675, 0.4041, 0.5866, 0.4041, 0.5675, 0.4041, 0.5483, 0.4041, 0.5483, 0.4041, 0.5675, 0.63, 0.506, 0.63, 0.5298, 0.6196, 0.5293, 0.6196, 0.5054, 0.63, 0.5298, 0.63, 0.5536, 0.6196, 0.5532, 0.6196, 0.5293, 0.63, 0.5536, 0.63, 0.5774, 0.6196, 0.5771, 0.6196, 0.5532, 0.63, 0.5774, 0.63, 0.6012, 0.6196, 0.6011, 0.6196, 0.5771, 0.63, 0.6012, 0.63, 0.625, 0.6196, 0.625, 0.6196, 0.6011, 0.63, 0.625, 0.63, 0.6488, 0.6196, 0.6489, 0.6196, 0.625, 0.63, 0.6488, 0.63, 0.6726, 0.6196, 0.6729, 0.6196, 0.6489, 0.63, 0.6726, 0.63, 0.6964, 0.6196, 0.6968, 0.6196, 0.6729, 0.63, 0.6964, 0.63, 0.7202, 0.6196, 0.7207, 0.6196, 0.6968, 0.37, 0.744, 0.37, 0.7202, 0.3804, 0.7207, 0.3804, 0.7446, 0.37, 0.7202, 0.37, 0.6964, 0.3804, 0.6968, 0.3804, 0.7207, 0.37, 0.6964, 0.37, 0.6726, 0.3804, 0.6729, 0.3804, 0.6968, 0.37, 0.6726, 0.37, 0.6488, 0.3804, 0.6489, 0.3804, 0.6729, 0.37, 0.6488, 0.37, 0.625, 0.3804, 0.625, 0.3804, 0.6489, 0.37, 0.625, 0.37, 0.6012, 0.3804, 0.6011, 0.3804, 0.625, 0.37, 0.6012, 0.37, 0.5774, 0.3804, 0.5771, 0.3804, 0.6011, 0.37, 0.5774, 0.37, 0.5536, 0.3804, 0.5532, 0.3804, 0.5771, 0.37, 0.5536, 0.37, 0.5298, 0.3804, 0.5293, 0.3804, 0.5532, 0.4041, 0.5291, 0.4041, 0.5483, 0.3804, 0.5293, 0.3804, 0.5054, 0.3856, 0.5106, 0.3842, 0.5119, 0.3829, 0.5137, 0.3821, 0.5156, 0.3819, 0.5177, 0.3821, 0.5199, 0.3829, 0.522, 0.3842, 0.5239, 0.3859, 0.5257, 0.388, 0.5272, 0.3904, 0.5283, 0.393, 0.5291, 0.3957, 0.5295, 0.3984, 0.5295, 0.401, 0.5291, 0.4033, 0.5283, 0.4041, 0.5483, 0.4041, 0.5675, 0.3804, 0.5532, 0.3804, 0.5293, 0.4041, 0.5675, 0.4041, 0.5866, 0.3804, 0.5771, 0.3804, 0.5532, 0.4041, 0.5866, 0.4041, 0.6058, 0.3804, 0.6011, 0.3804, 0.5771, 0.4041, 0.6058, 0.4041, 0.625, 0.3804, 0.625, 0.3804, 0.6011, 0.4041, 0.625, 0.4041, 0.6442, 0.3804, 0.6489, 0.3804, 0.625, 0.4041, 0.6442, 0.4041, 0.6634, 0.3804, 0.6729, 0.3804, 0.6489, 0.4041, 0.6634, 0.4041, 0.6825, 0.3804, 0.6968, 0.3804, 0.6729, 0.4041, 0.6825, 0.4041, 0.7017, 0.3804, 0.7207, 0.3804, 0.6968, 0.5959, 0.7209, 0.5959, 0.7017, 0.6196, 0.7207, 0.6196, 0.7446, 0.5959, 0.7017, 0.5959, 0.6825, 0.6196, 0.6968, 0.6196, 0.7207, 0.5959, 0.6825, 0.5959, 0.6634, 0.6196, 0.6729, 0.6196, 0.6968, 0.5959, 0.6634, 0.5959, 0.6442, 0.6196, 0.6489, 0.6196, 0.6729, 0.5959, 0.6442, 0.5959, 0.625, 0.6196, 0.625, 0.6196, 0.6489, 0.5959, 0.625, 0.5959, 0.6058, 0.6196, 0.6011, 0.6196, 0.625, 0.5959, 0.6058, 0.5959, 0.5866, 0.6196, 0.5771, 0.6196, 0.6011, 0.5959, 0.5866, 0.5959, 0.5675, 0.6196, 0.5532, 0.6196, 0.5771, 0.5959, 0.5675, 0.5959, 0.5483, 0.6196, 0.5293, 0.6196, 0.5532, 0.37, 0.6488, 0.37, 0.6726, 0.37, 0.6726, 0.37, 0.6488, 0.2357, 0.6488, 0.2357, 0.625, 0.2357, 0.625, 0.2357, 0.6488, 0.37, 0.506, 0.37, 0.5298, 0.37, 0.5298, 0.37, 0.506, 0.37, 0.6726, 0.37, 0.6964, 0.37, 0.6964, 0.37, 0.6726, 0.2357, 0.6726, 0.2357, 0.6488, 0.2357, 0.6488, 0.2357, 0.6726, 0.37, 0.744, 0.2357, 0.744, 0.2357, 0.744, 0.37, 0.744, 0.37, 0.6964, 0.37, 0.7202, 0.37, 0.7202, 0.37, 0.6964, 0.2357, 0.5298, 0.2357, 0.506, 0.2357, 0.506, 0.2357, 0.5298, 0.2357, 0.6964, 0.2357, 0.6726, 0.2357, 0.6726, 0.2357, 0.6964, 0.63, 0.506, 0.7643, 0.506, 0.7643, 0.5298, 0.63, 0.5298, 0.63, 0.5298, 0.7643, 0.5298, 0.7643, 0.5536, 0.63, 0.5536, 0.63, 0.5536, 0.7643, 0.5536, 0.7643, 0.5774, 0.63, 0.5774, 0.63, 0.5774, 0.7643, 0.5774, 0.7643, 0.6012, 0.63, 0.6012, 0.63, 0.6012, 0.7643, 0.6012, 0.7643, 0.625, 0.63, 0.625, 0.63, 0.625, 0.7643, 0.625, 0.7643, 0.6488, 0.63, 0.6488, 0.63, 0.6488, 0.7643, 0.6488, 0.7643, 0.6726, 0.63, 0.6726, 0.63, 0.6726, 0.7643, 0.6726, 0.7643, 0.6964, 0.63, 0.6964, 0.63, 0.6964, 0.7643, 0.6964, 0.7643, 0.7202, 0.63, 0.7202, 0.375, 0.25, 0.375, 0.0, 0.3911, 0.0136, 0.3911, 0.2364, 0.375, 0.0, 0.625, 0.0, 0.6089, 0.0136, 0.3911, 0.0136, 0.625, 0.0, 0.625, 0.25, 0.6089, 0.2364, 0.6089, 0.0136, 0.625, 0.2594, 0.375, 0.2594, 0.3911, 0.2364, 0.6089, 0.2364, 0.1344, 0.5, 0.2315, 0.5, 0.2357, 0.506, 0.2357, 0.5298, 0.2357, 0.5536, 0.2357, 0.5774, 0.2357, 0.6012, 0.2357, 0.625, 0.2357, 0.6488, 0.2357, 0.6726, 0.2357, 0.6964, 0.2357, 0.7202, 0.2357, 0.744, 0.2315, 0.75, 0.1344, 0.75, 0.2357, 0.7202, 0.37, 0.7202, 0.37, 0.744, 0.2357, 0.744, 0.2357, 0.506, 0.37, 0.506, 0.37, 0.5298, 0.2357, 0.5298, 0.2357, 0.5298, 0.37, 0.5298, 0.37, 0.5536, 0.2357, 0.5536, 0.2357, 0.5536, 0.37, 0.5536, 0.37, 0.5774, 0.2357, 0.5774, 0.2357, 0.5774, 0.37, 0.5774, 0.37, 0.6012, 0.2357, 0.6012, 0.2357, 0.6012, 0.37, 0.6012, 0.37, 0.625, 0.2357, 0.625, 0.2357, 0.625, 0.37, 0.625, 0.37, 0.6488, 0.2357, 0.6488, 0.2357, 0.6488, 0.37, 0.6488, 0.37, 0.6726, 0.2357, 0.6726, 0.2357, 0.6726, 0.37, 0.6726, 0.37, 0.6964, 0.2357, 0.6964, 0.2357, 0.6964, 0.37, 0.6964, 0.37, 0.7202, 0.2357, 0.7202, 0.2357, 0.625, 0.2357, 0.6012, 0.2357, 0.6012, 0.2357, 0.625, 0.37, 0.625, 0.37, 0.6488, 0.37, 0.6488, 0.37, 0.625, 0.2357, 0.6012, 0.2357, 0.5774, 0.2357, 0.5774, 0.2357, 0.6012, 0.37, 0.6012, 0.37, 0.625, 0.37, 0.625, 0.37, 0.6012, 0.2357, 0.5774, 0.2357, 0.5536, 0.2357, 0.5536, 0.2357, 0.5774, 0.37, 0.5774, 0.37, 0.6012, 0.37, 0.6012, 0.37, 0.5774, 0.2357, 0.744, 0.2357, 0.7202, 0.2357, 0.7202, 0.2357, 0.744, 0.2357, 0.5536, 0.2357, 0.5298, 0.2357, 0.5298, 0.2357, 0.5536, 0.37, 0.5536, 0.37, 0.5774, 0.37, 0.5774, 0.37, 0.5536, 0.2357, 0.7202, 0.2357, 0.6964, 0.2357, 0.6964, 0.2357, 0.7202, 0.37, 0.7202, 0.37, 0.744, 0.37, 0.744, 0.37, 0.7202, 0.37, 0.5298, 0.37, 0.5536, 0.37, 0.5536, 0.37, 0.5298])
me_cube_001.materials.append(mat_material_001)
me_cube_001.materials.append(mat_material_002)
me_cube_001.update()
me_cylinder_001 = bpy.data.meshes.new('Cylinder.001')
me_cylinder_001.from_pydata([(0.0, 0.3048, -0.3048), (-2.297e-09, 0.2435, 0.2744), (0.05946, 0.2989, -0.3048), (0.0475, 0.2388, 0.2744), (0.1166, 0.2816, -0.3048), (0.09317, 0.2249, 0.2744), (0.1693, 0.2534, -0.3048), (0.1353, 0.2024, 0.2744), (0.2155, 0.2155, -0.3048), (0.1722, 0.1722, 0.2744), (0.2534, 0.1693, -0.3048), (0.2024, 0.1353, 0.2744), (0.2816, 0.1166, -0.3048), (0.2249, 0.09317, 0.2744), (0.2989, 0.05946, -0.3048), (0.2388, 0.0475, 0.2744), (0.3048, 0.0, -0.3048), (0.2435, 0.0, 0.2744), (0.2989, -0.05946, -0.3048), (0.2388, -0.0475, 0.2744), (0.2816, -0.1166, -0.3048), (0.2249, -0.09317, 0.2744), (0.2534, -0.1693, -0.3048), (0.2024, -0.1353, 0.2744), (0.2155, -0.2155, -0.3048), (0.1722, -0.1722, 0.2744), (0.1693, -0.2534, -0.3048), (0.1353, -0.2024, 0.2744), (0.1166, -0.2816, -0.3048), (0.09317, -0.2249, 0.2744), (0.05946, -0.2989, -0.3048), (0.0475, -0.2388, 0.2744), (0.0, -0.3048, -0.3048), (-2.297e-09, -0.2435, 0.2744), (-0.05946, -0.2989, -0.3048), (-0.0475, -0.2388, 0.2744), (-0.1166, -0.2816, -0.3048), (-0.09317, -0.2249, 0.2744), (-0.1693, -0.2534, -0.3048), (-0.1353, -0.2024, 0.2744), (-0.2155, -0.2155, -0.3048), (-0.1722, -0.1722, 0.2744), (-0.2534, -0.1693, -0.3048), (-0.2024, -0.1353, 0.2744), (-0.2816, -0.1166, -0.3048), (-0.2249, -0.09317, 0.2744), (-0.2989, -0.05946, -0.3048), (-0.2388, -0.0475, 0.2744), (-0.3048, 0.0, -0.3048), (-0.2435, 0.0, 0.2744), (-0.2989, 0.05946, -0.3048), (-0.2388, 0.0475, 0.2744), (-0.2816, 0.1166, -0.3048), (-0.2249, 0.09317, 0.2744), (-0.2534, 0.1693, -0.3048), (-0.2024, 0.1353, 0.2744), (-0.2155, 0.2155, -0.3048), (-0.1722, 0.1722, 0.2744), (-0.1693, 0.2534, -0.3048), (-0.1353, 0.2024, 0.2744), (-0.1166, 0.2816, -0.3048), (-0.09317, 0.2249, 0.2744), (-0.05946, 0.2989, -0.3048), (-0.0475, 0.2388, 0.2744), (0.05946, 0.2989, 0.3048), (0.0, 0.3048, 0.3048), (0.1166, 0.2816, 0.3048), (0.1693, 0.2534, 0.3048), (0.2155, 0.2155, 0.3048), (0.2534, 0.1693, 0.3048), (0.2816, 0.1166, 0.3048), (0.2989, 0.05946, 0.3048), (0.3048, 0.0, 0.3048), (0.2989, -0.05946, 0.3048), (0.2816, -0.1166, 0.3048), (0.2534, -0.1693, 0.3048), (0.2155, -0.2155, 0.3048), (0.1693, -0.2534, 0.3048), (0.1166, -0.2816, 0.3048), (0.05946, -0.2989, 0.3048), (0.0, -0.3048, 0.3048), (-0.05946, -0.2989, 0.3048), (-0.1166, -0.2816, 0.3048), (-0.1693, -0.2534, 0.3048), (-0.2155, -0.2155, 0.3048), (-0.2534, -0.1693, 0.3048), (-0.2816, -0.1166, 0.3048), (-0.2989, -0.05946, 0.3048), (-0.3048, 0.0, 0.3048), (-0.2989, 0.05946, 0.3048), (-0.2816, 0.1166, 0.3048), (-0.2534, 0.1693, 0.3048), (-0.2155, 0.2155, 0.3048), (-0.1693, 0.2534, 0.3048), (-0.1166, 0.2816, 0.3048), (-0.05946, 0.2989, 0.3048), (0.05057, 0.2542, 0.2912), (-1.028e-09, 0.2592, 0.2912), (0.09919, 0.2395, 0.2912), (0.144, 0.2155, 0.2912), (0.1833, 0.1833, 0.2912), (0.2155, 0.144, 0.2912), (0.2395, 0.09919, 0.2912), (0.2542, 0.05057, 0.2912), (0.2592, 0.0, 0.2912), (0.2542, -0.05057, 0.2912), (0.2395, -0.09919, 0.2912), (0.2155, -0.144, 0.2912), (0.1833, -0.1833, 0.2912), (0.144, -0.2155, 0.2912), (0.09919, -0.2395, 0.2912), (0.05057, -0.2542, 0.2912), (-1.028e-09, -0.2592, 0.2912), (-0.05057, -0.2542, 0.2912), (-0.09919, -0.2395, 0.2912), (-0.144, -0.2155, 0.2912), (-0.1833, -0.1833, 0.2912), (-0.2155, -0.144, 0.2912), (-0.2395, -0.09919, 0.2912), (-0.2542, -0.05057, 0.2912), (-0.2592, 0.0, 0.2912), (-0.2542, 0.05057, 0.2912), (-0.2395, 0.09919, 0.2912), (-0.2155, 0.144, 0.2912), (-0.1833, 0.1833, 0.2912), (-0.144, 0.2155, 0.2912), (-0.09919, 0.2395, 0.2912), (-0.05057, 0.2542, 0.2912), (0.0, 0.3048, -0.3029), (0.05946, 0.2989, -0.3029), (0.1166, 0.2816, -0.3029), (0.1693, 0.2534, -0.3029), (0.2155, 0.2155, -0.3029), (0.2534, 0.1693, -0.3029), (0.2816, 0.1166, -0.3029), (0.2989, 0.05946, -0.3029), (0.3048, 0.0, -0.3029), (0.2989, -0.05946, -0.3029), (0.2816, -0.1166, -0.3029), (0.2534, -0.1693, -0.3029), (0.2155, -0.2155, -0.3029), (0.1693, -0.2534, -0.3029), (0.1166, -0.2816, -0.3029), (0.05946, -0.2989, -0.3029), (0.0, -0.3048, -0.3029), (-0.05946, -0.2989, -0.3029), (-0.1166, -0.2816, -0.3029), (-0.1693, -0.2534, -0.3029), (-0.2155, -0.2155, -0.3029), (-0.2534, -0.1693, -0.3029), (-0.2816, -0.1166, -0.3029), (-0.2989, -0.05946, -0.3029), (-0.3048, 0.0, -0.3029), (-0.2989, 0.05946, -0.3029), (-0.2816, 0.1166, -0.3029), (-0.2534, 0.1693, -0.3029), (-0.2155, 0.2155, -0.3029), (-0.1693, 0.2534, -0.3029), (-0.1166, 0.2816, -0.3029), (-0.05946, 0.2989, -0.3029), (0.0, 0.3048, 0.2527), (0.05946, 0.2989, 0.2527), (0.1166, 0.2816, 0.2527), (0.1693, 0.2534, 0.2527), (0.2155, 0.2155, 0.2527), (0.2534, 0.1693, 0.2527), (0.2816, 0.1166, 0.2527), (0.2989, 0.05946, 0.2527), (0.3048, 0.0, 0.2527), (0.2989, -0.05946, 0.2527), (0.2816, -0.1166, 0.2527), (0.2534, -0.1693, 0.2527), (0.2155, -0.2155, 0.2527), (0.1693, -0.2534, 0.2527), (0.1166, -0.2816, 0.2527), (0.05946, -0.2989, 0.2527), (0.0, -0.3048, 0.2527), (-0.05946, -0.2989, 0.2527), (-0.1166, -0.2816, 0.2527), (-0.1693, -0.2534, 0.2527), (-0.2155, -0.2155, 0.2527), (-0.2534, -0.1693, 0.2527), (-0.2816, -0.1166, 0.2527), (-0.2989, -0.05946, 0.2527), (-0.3048, 0.0, 0.2527), (-0.2989, 0.05946, 0.2527), (-0.2816, 0.1166, 0.2527), (-0.2534, 0.1693, 0.2527), (-0.2155, 0.2155, 0.2527), (-0.1693, 0.2534, 0.2527), (-0.1166, 0.2816, 0.2527), (-0.05946, 0.2989, 0.2527)], [], [(160, 65, 64, 161), (161, 64, 66, 162), (162, 66, 67, 163), (163, 67, 68, 164), (164, 68, 69, 165), (165, 69, 70, 166), (166, 70, 71, 167), (167, 71, 72, 168), (168, 72, 73, 169), (169, 73, 74, 170), (170, 74, 75, 171), (171, 75, 76, 172), (172, 76, 77, 173), (173, 77, 78, 174), (174, 78, 79, 175), (175, 79, 80, 176), (176, 80, 81, 177), (177, 81, 82, 178), (178, 82, 83, 179), (179, 83, 84, 180), (180, 84, 85, 181), (181, 85, 86, 182), (182, 86, 87, 183), (183, 87, 88, 184), (184, 88, 89, 185), (185, 89, 90, 186), (186, 90, 91, 187), (187, 91, 92, 188), (188, 92, 93, 189), (189, 93, 94, 190), (3, 1, 63, 61, 59, 57, 55, 53, 51, 49, 47, 45, 43, 41, 39, 37, 35, 33, 31, 29, 27, 25, 23, 21, 19, 17, 15, 13, 11, 9, 7, 5), (190, 94, 95, 191), (191, 95, 65, 160), (0, 2, 4, 6, 8, 10, 12, 14, 16, 18, 20, 22, 24, 26, 28, 30, 32, 34, 36, 38, 40, 42, 44, 46, 48, 50, 52, 54, 56, 58, 60, 62), (97, 96, 64, 65), (96, 98, 66, 64), (98, 99, 67, 66), (99, 100, 68, 67), (100, 101, 69, 68), (101, 102, 70, 69), (102, 103, 71, 70), (103, 104, 72, 71), (104, 105, 73, 72), (105, 106, 74, 73), (106, 107, 75, 74), (107, 108, 76, 75), (108, 109, 77, 76), (109, 110, 78, 77), (110, 111, 79, 78), (111, 112, 80, 79), (112, 113, 81, 80), (113, 114, 82, 81), (114, 115, 83, 82), (115, 116, 84, 83), (116, 117, 85, 84), (117, 118, 86, 85), (118, 119, 87, 86), (119, 120, 88, 87), (120, 121, 89, 88), (121, 122, 90, 89), (122, 123, 91, 90), (123, 124, 92, 91), (124, 125, 93, 92), (125, 126, 94, 93), (126, 127, 95, 94), (127, 97, 65, 95), (1, 3, 96, 97), (3, 5, 98, 96), (5, 7, 99, 98), (7, 9, 100, 99), (9, 11, 101, 100), (11, 13, 102, 101), (13, 15, 103, 102), (15, 17, 104, 103), (17, 19, 105, 104), (19, 21, 106, 105), (21, 23, 107, 106), (23, 25, 108, 107), (25, 27, 109, 108), (27, 29, 110, 109), (29, 31, 111, 110), (31, 33, 112, 111), (33, 35, 113, 112), (35, 37, 114, 113), (37, 39, 115, 114), (39, 41, 116, 115), (41, 43, 117, 116), (43, 45, 118, 117), (45, 47, 119, 118), (47, 49, 120, 119), (49, 51, 121, 120), (51, 53, 122, 121), (53, 55, 123, 122), (55, 57, 124, 123), (57, 59, 125, 124), (59, 61, 126, 125), (61, 63, 127, 126), (63, 1, 97, 127), (62, 159, 128, 0), (60, 158, 159, 62), (58, 157, 158, 60), (56, 156, 157, 58), (54, 155, 156, 56), (52, 154, 155, 54), (50, 153, 154, 52), (48, 152, 153, 50), (46, 151, 152, 48), (44, 150, 151, 46), (42, 149, 150, 44), (40, 148, 149, 42), (38, 147, 148, 40), (36, 146, 147, 38), (34, 145, 146, 36), (32, 144, 145, 34), (30, 143, 144, 32), (28, 142, 143, 30), (26, 141, 142, 28), (24, 140, 141, 26), (22, 139, 140, 24), (20, 138, 139, 22), (18, 137, 138, 20), (16, 136, 137, 18), (14, 135, 136, 16), (12, 134, 135, 14), (10, 133, 134, 12), (8, 132, 133, 10), (6, 131, 132, 8), (4, 130, 131, 6), (2, 129, 130, 4), (0, 128, 129, 2), (159, 191, 160, 128), (158, 190, 191, 159), (157, 189, 190, 158), (156, 188, 189, 157), (155, 187, 188, 156), (154, 186, 187, 155), (153, 185, 186, 154), (152, 184, 185, 153), (151, 183, 184, 152), (150, 182, 183, 151), (149, 181, 182, 150), (148, 180, 181, 149), (147, 179, 180, 148), (146, 178, 179, 147), (145, 177, 178, 146), (144, 176, 177, 145), (143, 175, 176, 144), (142, 174, 175, 143), (141, 173, 174, 142), (140, 172, 173, 141), (139, 171, 172, 140), (138, 170, 171, 139), (137, 169, 170, 138), (136, 168, 169, 137), (135, 167, 168, 136), (134, 166, 167, 135), (133, 165, 166, 134), (132, 164, 165, 133), (131, 163, 164, 132), (130, 162, 163, 131), (129, 161, 162, 130), (128, 160, 161, 129)])
me_cylinder_001.polygons.foreach_set('use_smooth', [True] * 162)
_uv = me_cylinder_001.uv_layers.new(name='UVMap')
_uv.uv.foreach_set('vector', [1.0, 0.9573, 1.0, 1.0, 0.9688, 1.0, 0.9688, 0.9573, 0.9688, 0.9573, 0.9688, 1.0, 0.9375, 1.0, 0.9375, 0.9573, 0.9375, 0.9573, 0.9375, 1.0, 0.9062, 1.0, 0.9062, 0.9573, 0.9062, 0.9573, 0.9062, 1.0, 0.875, 1.0, 0.875, 0.9573, 0.875, 0.9573, 0.875, 1.0, 0.8438, 1.0, 0.8438, 0.9573, 0.8438, 0.9573, 0.8438, 1.0, 0.8125, 1.0, 0.8125, 0.9573, 0.8125, 0.9573, 0.8125, 1.0, 0.7812, 1.0, 0.7812, 0.9573, 0.7812, 0.9573, 0.7812, 1.0, 0.75, 1.0, 0.75, 0.9573, 0.75, 0.9573, 0.75, 1.0, 0.7188, 1.0, 0.7188, 0.9573, 0.7188, 0.9573, 0.7188, 1.0, 0.6875, 1.0, 0.6875, 0.9573, 0.6875, 0.9573, 0.6875, 1.0, 0.6562, 1.0, 0.6562, 0.9573, 0.6562, 0.9573, 0.6562, 1.0, 0.625, 1.0, 0.625, 0.9573, 0.625, 0.9573, 0.625, 1.0, 0.5938, 1.0, 0.5938, 0.9573, 0.5938, 0.9573, 0.5938, 1.0, 0.5625, 1.0, 0.5625, 0.9573, 0.5625, 0.9573, 0.5625, 1.0, 0.5312, 1.0, 0.5312, 0.9573, 0.5312, 0.9573, 0.5312, 1.0, 0.5, 1.0, 0.5, 0.9573, 0.5, 0.9573, 0.5, 1.0, 0.4688, 1.0, 0.4688, 0.9573, 0.4688, 0.9573, 0.4688, 1.0, 0.4375, 1.0, 0.4375, 0.9573, 0.4375, 0.9573, 0.4375, 1.0, 0.4062, 1.0, 0.4062, 0.9573, 0.4062, 0.9573, 0.4062, 1.0, 0.375, 1.0, 0.375, 0.9573, 0.375, 0.9573, 0.375, 1.0, 0.3438, 1.0, 0.3438, 0.9573, 0.3438, 0.9573, 0.3438, 1.0, 0.3125, 1.0, 0.3125, 0.9573, 0.3125, 0.9573, 0.3125, 1.0, 0.2812, 1.0, 0.2812, 0.9573, 0.2812, 0.9573, 0.2812, 1.0, 0.25, 1.0, 0.25, 0.9573, 0.25, 0.9573, 0.25, 1.0, 0.2188, 1.0, 0.2188, 0.9573, 0.2188, 0.9573, 0.2188, 1.0, 0.1875, 1.0, 0.1875, 0.9573, 0.1875, 0.9573, 0.1875, 1.0, 0.1562, 1.0, 0.1562, 0.9573, 0.1562, 0.9573, 0.1562, 1.0, 0.125, 1.0, 0.125, 0.9573, 0.125, 0.9573, 0.125, 1.0, 0.09375, 1.0, 0.09375, 0.9573, 0.09375, 0.9573, 0.09375, 1.0, 0.0625, 1.0, 0.0625, 0.9573, 0.2874, 0.438, 0.25, 0.4417, 0.2126, 0.438, 0.1766, 0.4271, 0.1435, 0.4094, 0.1144, 0.3856, 0.09061, 0.3565, 0.07289, 0.3234, 0.06198, 0.2874, 0.0583, 0.25, 0.06198, 0.2126, 0.07289, 0.1766, 0.09061, 0.1435, 0.1144, 0.1144, 0.1435, 0.09061, 0.1766, 0.07289, 0.2126, 0.06198, 0.25, 0.0583, 0.2874, 0.06198, 0.3234, 0.07289, 0.3565, 0.09061, 0.3856, 0.1144, 0.4094, 0.1435, 0.4271, 0.1766, 0.438, 0.2126, 0.4417, 0.25, 0.438, 0.2874, 0.4271, 0.3234, 0.4094, 0.3565, 0.3856, 0.3856, 0.3565, 0.4094, 0.3234, 0.4271, 0.0625, 0.9573, 0.0625, 1.0, 0.03125, 1.0, 0.03125, 0.9573, 0.03125, 0.9573, 0.03125, 1.0, 0.0, 1.0, 0.0, 0.9573, 0.75, 0.49, 0.7968, 0.4854, 0.8418, 0.4717, 0.8833, 0.4496, 0.9197, 0.4197, 0.9496, 0.3833, 0.9717, 0.3418, 0.9854, 0.2968, 0.99, 0.25, 0.9854, 0.2032, 0.9717, 0.1582, 0.9496, 0.1167, 0.9197, 0.08029, 0.8833, 0.05045, 0.8418, 0.02827, 0.7968, 0.01461, 0.75, 0.01, 0.7032, 0.01461, 0.6582, 0.02827, 0.6167, 0.05045, 0.5803, 0.08029, 0.5504, 0.1167, 0.5283, 0.1582, 0.5146, 0.2032, 0.51, 0.25, 0.5146, 0.2968, 0.5283, 0.3418, 0.5504, 0.3833, 0.5803, 0.4197, 0.6167, 0.4496, 0.6582, 0.4717, 0.7032, 0.4854, 0.25, 0.4541, 0.2898, 0.4502, 0.2968, 0.4854, 0.25, 0.49, 0.2898, 0.4502, 0.3281, 0.4386, 0.3418, 0.4717, 0.2968, 0.4854, 0.3281, 0.4386, 0.3634, 0.4197, 0.3833, 0.4496, 0.3418, 0.4717, 0.3634, 0.4197, 0.3943, 0.3943, 0.4197, 0.4197, 0.3833, 0.4496, 0.3943, 0.3943, 0.4197, 0.3634, 0.4496, 0.3833, 0.4197, 0.4197, 0.4197, 0.3634, 0.4386, 0.3281, 0.4717, 0.3418, 0.4496, 0.3833, 0.4386, 0.3281, 0.4502, 0.2898, 0.4854, 0.2968, 0.4717, 0.3418, 0.4502, 0.2898, 0.4541, 0.25, 0.49, 0.25, 0.4854, 0.2968, 0.4541, 0.25, 0.4502, 0.2102, 0.4854, 0.2032, 0.49, 0.25, 0.4502, 0.2102, 0.4386, 0.1719, 0.4717, 0.1582, 0.4854, 0.2032, 0.4386, 0.1719, 0.4197, 0.1366, 0.4496, 0.1167, 0.4717, 0.1582, 0.4197, 0.1366, 0.3943, 0.1057, 0.4197, 0.08029, 0.4496, 0.1167, 0.3943, 0.1057, 0.3634, 0.0803, 0.3833, 0.05045, 0.4197, 0.08029, 0.3634, 0.0803, 0.3281, 0.06144, 0.3418, 0.02827, 0.3833, 0.05045, 0.3281, 0.06144, 0.2898, 0.04982, 0.2968, 0.01461, 0.3418, 0.02827, 0.2898, 0.04982, 0.25, 0.0459, 0.25, 0.01, 0.2968, 0.01461, 0.25, 0.0459, 0.2102, 0.04982, 0.2032, 0.01461, 0.25, 0.01, 0.2102, 0.04982, 0.1719, 0.06144, 0.1582, 0.02827, 0.2032, 0.01461, 0.1719, 0.06144, 0.1366, 0.0803, 0.1167, 0.05045, 0.1582, 0.02827, 0.1366, 0.0803, 0.1057, 0.1057, 0.08029, 0.08029, 0.1167, 0.05045, 0.1057, 0.1057, 0.0803, 0.1366, 0.05045, 0.1167, 0.08029, 0.08029, 0.0803, 0.1366, 0.06144, 0.1719, 0.02827, 0.1582, 0.05045, 0.1167, 0.06144, 0.1719, 0.04982, 0.2102, 0.01461, 0.2032, 0.02827, 0.1582, 0.04982, 0.2102, 0.0459, 0.25, 0.01, 0.25, 0.01461, 0.2032, 0.0459, 0.25, 0.04982, 0.2898, 0.01461, 0.2968, 0.01, 0.25, 0.04982, 0.2898, 0.06144, 0.3281, 0.02827, 0.3418, 0.01461, 0.2968, 0.06144, 0.3281, 0.0803, 0.3634, 0.05045, 0.3833, 0.02827, 0.3418, 0.0803, 0.3634, 0.1057, 0.3943, 0.08029, 0.4197, 0.05045, 0.3833, 0.1057, 0.3943, 0.1366, 0.4197, 0.1167, 0.4496, 0.08029, 0.4197, 0.1366, 0.4197, 0.1719, 0.4386, 0.1582, 0.4717, 0.1167, 0.4496, 0.1719, 0.4386, 0.2102, 0.4502, 0.2032, 0.4854, 0.1582, 0.4717, 0.2102, 0.4502, 0.25, 0.4541, 0.25, 0.49, 0.2032, 0.4854, 0.25, 0.4417, 0.2874, 0.438, 0.2898, 0.4502, 0.25, 0.4541, 0.2874, 0.438, 0.3234, 0.4271, 0.3281, 0.4386, 0.2898, 0.4502, 0.3234, 0.4271, 0.3565, 0.4094, 0.3634, 0.4197, 0.3281, 0.4386, 0.3565, 0.4094, 0.3856, 0.3856, 0.3943, 0.3943, 0.3634, 0.4197, 0.3856, 0.3856, 0.4094, 0.3565, 0.4197, 0.3634, 0.3943, 0.3943, 0.4094, 0.3565, 0.4271, 0.3234, 0.4386, 0.3281, 0.4197, 0.3634, 0.4271, 0.3234, 0.438, 0.2874, 0.4502, 0.2898, 0.4386, 0.3281, 0.438, 0.2874, 0.4417, 0.25, 0.4541, 0.25, 0.4502, 0.2898, 0.4417, 0.25, 0.438, 0.2126, 0.4502, 0.2102, 0.4541, 0.25, 0.438, 0.2126, 0.4271, 0.1766, 0.4386, 0.1719, 0.4502, 0.2102, 0.4271, 0.1766, 0.4094, 0.1435, 0.4197, 0.1366, 0.4386, 0.1719, 0.4094, 0.1435, 0.3856, 0.1144, 0.3943, 0.1057, 0.4197, 0.1366, 0.3856, 0.1144, 0.3565, 0.09061, 0.3634, 0.0803, 0.3943, 0.1057, 0.3565, 0.09061, 0.3234, 0.07289, 0.3281, 0.06144, 0.3634, 0.0803, 0.3234, 0.07289, 0.2874, 0.06198, 0.2898, 0.04982, 0.3281, 0.06144, 0.2874, 0.06198, 0.25, 0.0583, 0.25, 0.0459, 0.2898, 0.04982, 0.25, 0.0583, 0.2126, 0.06198, 0.2102, 0.04982, 0.25, 0.0459, 0.2126, 0.06198, 0.1766, 0.07289, 0.1719, 0.06144, 0.2102, 0.04982, 0.1766, 0.07289, 0.1435, 0.09061, 0.1366, 0.0803, 0.1719, 0.06144, 0.1435, 0.09061, 0.1144, 0.1144, 0.1057, 0.1057, 0.1366, 0.0803, 0.1144, 0.1144, 0.09061, 0.1435, 0.0803, 0.1366, 0.1057, 0.1057, 0.09061, 0.1435, 0.07289, 0.1766, 0.06144, 0.1719, 0.0803, 0.1366, 0.07289, 0.1766, 0.06198, 0.2126, 0.04982, 0.2102, 0.06144, 0.1719, 0.06198, 0.2126, 0.0583, 0.25, 0.0459, 0.25, 0.04982, 0.2102, 0.0583, 0.25, 0.06198, 0.2874, 0.04982, 0.2898, 0.0459, 0.25, 0.06198, 0.2874, 0.07289, 0.3234, 0.06144, 0.3281, 0.04982, 0.2898, 0.07289, 0.3234, 0.09061, 0.3565, 0.0803, 0.3634, 0.06144, 0.3281, 0.09061, 0.3565, 0.1144, 0.3856, 0.1057, 0.3943, 0.0803, 0.3634, 0.1144, 0.3856, 0.1435, 0.4094, 0.1366, 0.4197, 0.1057, 0.3943, 0.1435, 0.4094, 0.1766, 0.4271, 0.1719, 0.4386, 0.1366, 0.4197, 0.1766, 0.4271, 0.2126, 0.438, 0.2102, 0.4502, 0.1719, 0.4386, 0.2126, 0.438, 0.25, 0.4417, 0.25, 0.4541, 0.2102, 0.4502, 0.03125, 0.5, 0.03125, 0.5016, 0.0, 0.5016, 0.0, 0.5, 0.0625, 0.5, 0.0625, 0.5016, 0.03125, 0.5016, 0.03125, 0.5, 0.09375, 0.5, 0.09375, 0.5016, 0.0625, 0.5016, 0.0625, 0.5, 0.125, 0.5, 0.125, 0.5016, 0.09375, 0.5016, 0.09375, 0.5, 0.1562, 0.5, 0.1562, 0.5016, 0.125, 0.5016, 0.125, 0.5, 0.1875, 0.5, 0.1875, 0.5016, 0.1562, 0.5016, 0.1562, 0.5, 0.2188, 0.5, 0.2188, 0.5016, 0.1875, 0.5016, 0.1875, 0.5, 0.25, 0.5, 0.25, 0.5016, 0.2188, 0.5016, 0.2188, 0.5, 0.2812, 0.5, 0.2812, 0.5016, 0.25, 0.5016, 0.25, 0.5, 0.3125, 0.5, 0.3125, 0.5016, 0.2812, 0.5016, 0.2812, 0.5, 0.3438, 0.5, 0.3438, 0.5016, 0.3125, 0.5016, 0.3125, 0.5, 0.375, 0.5, 0.375, 0.5016, 0.3438, 0.5016, 0.3438, 0.5, 0.4062, 0.5, 0.4062, 0.5016, 0.375, 0.5016, 0.375, 0.5, 0.4375, 0.5, 0.4375, 0.5016, 0.4062, 0.5016, 0.4062, 0.5, 0.4688, 0.5, 0.4688, 0.5016, 0.4375, 0.5016, 0.4375, 0.5, 0.5, 0.5, 0.5, 0.5016, 0.4688, 0.5016, 0.4688, 0.5, 0.5312, 0.5, 0.5312, 0.5016, 0.5, 0.5016, 0.5, 0.5, 0.5625, 0.5, 0.5625, 0.5016, 0.5312, 0.5016, 0.5312, 0.5, 0.5938, 0.5, 0.5938, 0.5016, 0.5625, 0.5016, 0.5625, 0.5, 0.625, 0.5, 0.625, 0.5016, 0.5938, 0.5016, 0.5938, 0.5, 0.6562, 0.5, 0.6562, 0.5016, 0.625, 0.5016, 0.625, 0.5, 0.6875, 0.5, 0.6875, 0.5016, 0.6562, 0.5016, 0.6562, 0.5, 0.7188, 0.5, 0.7188, 0.5016, 0.6875, 0.5016, 0.6875, 0.5, 0.75, 0.5, 0.75, 0.5016, 0.7188, 0.5016, 0.7188, 0.5, 0.7812, 0.5, 0.7812, 0.5016, 0.75, 0.5016, 0.75, 0.5, 0.8125, 0.5, 0.8125, 0.5016, 0.7812, 0.5016, 0.7812, 0.5, 0.8438, 0.5, 0.8438, 0.5016, 0.8125, 0.5016, 0.8125, 0.5, 0.875, 0.5, 0.875, 0.5016, 0.8438, 0.5016, 0.8438, 0.5, 0.9062, 0.5, 0.9062, 0.5016, 0.875, 0.5016, 0.875, 0.5, 0.9375, 0.5, 0.9375, 0.5016, 0.9062, 0.5016, 0.9062, 0.5, 0.9688, 0.5, 0.9688, 0.5016, 0.9375, 0.5016, 0.9375, 0.5, 1.0, 0.5, 1.0, 0.5016, 0.9688, 0.5016, 0.9688, 0.5, 0.03125, 0.5016, 0.03125, 0.9573, 0.0, 0.9573, 0.0, 0.5016, 0.0625, 0.5016, 0.0625, 0.9573, 0.03125, 0.9573, 0.03125, 0.5016, 0.09375, 0.5016, 0.09375, 0.9573, 0.0625, 0.9573, 0.0625, 0.5016, 0.125, 0.5016, 0.125, 0.9573, 0.09375, 0.9573, 0.09375, 0.5016, 0.1562, 0.5016, 0.1562, 0.9573, 0.125, 0.9573, 0.125, 0.5016, 0.1875, 0.5016, 0.1875, 0.9573, 0.1562, 0.9573, 0.1562, 0.5016, 0.2188, 0.5016, 0.2188, 0.9573, 0.1875, 0.9573, 0.1875, 0.5016, 0.25, 0.5016, 0.25, 0.9573, 0.2188, 0.9573, 0.2188, 0.5016, 0.2812, 0.5016, 0.2812, 0.9573, 0.25, 0.9573, 0.25, 0.5016, 0.3125, 0.5016, 0.3125, 0.9573, 0.2812, 0.9573, 0.2812, 0.5016, 0.3438, 0.5016, 0.3438, 0.9573, 0.3125, 0.9573, 0.3125, 0.5016, 0.375, 0.5016, 0.375, 0.9573, 0.3438, 0.9573, 0.3438, 0.5016, 0.4062, 0.5016, 0.4062, 0.9573, 0.375, 0.9573, 0.375, 0.5016, 0.4375, 0.5016, 0.4375, 0.9573, 0.4062, 0.9573, 0.4062, 0.5016, 0.4688, 0.5016, 0.4688, 0.9573, 0.4375, 0.9573, 0.4375, 0.5016, 0.5, 0.5016, 0.5, 0.9573, 0.4688, 0.9573, 0.4688, 0.5016, 0.5312, 0.5016, 0.5312, 0.9573, 0.5, 0.9573, 0.5, 0.5016, 0.5625, 0.5016, 0.5625, 0.9573, 0.5312, 0.9573, 0.5312, 0.5016, 0.5938, 0.5016, 0.5938, 0.9573, 0.5625, 0.9573, 0.5625, 0.5016, 0.625, 0.5016, 0.625, 0.9573, 0.5938, 0.9573, 0.5938, 0.5016, 0.6562, 0.5016, 0.6562, 0.9573, 0.625, 0.9573, 0.625, 0.5016, 0.6875, 0.5016, 0.6875, 0.9573, 0.6562, 0.9573, 0.6562, 0.5016, 0.7188, 0.5016, 0.7188, 0.9573, 0.6875, 0.9573, 0.6875, 0.5016, 0.75, 0.5016, 0.75, 0.9573, 0.7188, 0.9573, 0.7188, 0.5016, 0.7812, 0.5016, 0.7812, 0.9573, 0.75, 0.9573, 0.75, 0.5016, 0.8125, 0.5016, 0.8125, 0.9573, 0.7812, 0.9573, 0.7812, 0.5016, 0.8438, 0.5016, 0.8438, 0.9573, 0.8125, 0.9573, 0.8125, 0.5016, 0.875, 0.5016, 0.875, 0.9573, 0.8438, 0.9573, 0.8438, 0.5016, 0.9062, 0.5016, 0.9062, 0.9573, 0.875, 0.9573, 0.875, 0.5016, 0.9375, 0.5016, 0.9375, 0.9573, 0.9062, 0.9573, 0.9062, 0.5016, 0.9688, 0.5016, 0.9688, 0.9573, 0.9375, 0.9573, 0.9375, 0.5016, 1.0, 0.5016, 1.0, 0.9573, 0.9688, 0.9573, 0.9688, 0.5016])
me_cylinder_001.update()
me_cube_002 = bpy.data.meshes.new('Cube.002')
me_cube_002.from_pydata([(-1.0, -1.739, -1.089), (-1.0, -1.739, 1.089), (-1.0, 1.739, -1.089), (-1.0, 1.739, 1.089), (1.0, -1.739, -1.089), (1.0, -1.739, 1.089), (1.0, 1.739, -1.089), (1.0, 1.739, 1.089)], [], [(0, 1, 3, 2), (2, 3, 7, 6), (6, 7, 5, 4), (4, 5, 1, 0), (2, 6, 4, 0), (7, 3, 1, 5)])
_uv = me_cube_002.uv_layers.new(name='UVMap')
_uv.uv.foreach_set('vector', [0.375, 0.0, 0.625, 0.0, 0.625, 0.25, 0.375, 0.25, 0.375, 0.25, 0.625, 0.25, 0.625, 0.5, 0.375, 0.5, 0.375, 0.5, 0.625, 0.5, 0.625, 0.75, 0.375, 0.75, 0.375, 0.75, 0.625, 0.75, 0.625, 1.0, 0.375, 1.0, 0.125, 0.5, 0.375, 0.5, 0.375, 0.75, 0.125, 0.75, 0.625, 0.5, 0.875, 0.5, 0.875, 0.75, 0.625, 0.75])
me_cube_002.update()
me_cube_003 = bpy.data.meshes.new('Cube.003')
me_cube_003.from_pydata([(-1.0, -1.0, -1.0), (-1.0, -1.0, 1.0), (-1.0, 1.0, -1.0), (-1.0, 1.0, 1.0), (1.0, -1.0, -1.0), (1.0, -1.0, 1.0), (1.0, 1.0, -1.0), (1.0, 1.0, 1.0)], [], [(0, 1, 3, 2), (2, 3, 7, 6), (6, 7, 5, 4), (4, 5, 1, 0), (2, 6, 4, 0), (7, 3, 1, 5)])
_uv = me_cube_003.uv_layers.new(name='UVMap')
_uv.uv.foreach_set('vector', [0.375, 0.0, 0.625, 0.0, 0.625, 0.25, 0.375, 0.25, 0.375, 0.25, 0.625, 0.25, 0.625, 0.5, 0.375, 0.5, 0.375, 0.5, 0.625, 0.5, 0.625, 0.75, 0.375, 0.75, 0.375, 0.75, 0.625, 0.75, 0.625, 1.0, 0.375, 1.0, 0.125, 0.5, 0.375, 0.5, 0.375, 0.75, 0.125, 0.75, 0.625, 0.5, 0.875, 0.5, 0.875, 0.75, 0.625, 0.75])
me_cube_003.update()
me_cube_004 = bpy.data.meshes.new('Cube.004')
me_cube_004.from_pydata([(-1.0, -1.0, -1.0), (-1.0, -1.0, 1.0), (-1.0, 1.0, -1.0), (-1.0, 1.0, 1.0), (1.0, -0.9814, -0.9814), (0.9814, -1.0, -1.0), (0.9814, -1.0, 1.0), (1.0, -0.9814, 0.9814), (1.0, 0.9814, -0.9814), (0.9814, 1.0, -1.0), (1.0, 0.9814, 0.9814), (0.9814, 1.0, 1.0)], [], [(0, 1, 3, 2), (5, 6, 1, 0), (11, 3, 1, 6), (8, 10, 7, 4), (2, 3, 11, 9), (10, 8, 9, 11), (5, 9, 8, 4), (11, 6, 7, 10), (6, 5, 4, 7), (2, 9, 5, 0)])
_uv = me_cube_004.uv_layers.new(name='UVMap')
_uv.uv.foreach_set('vector', [0.375, 0.0, 0.625, 0.0, 0.625, 0.25, 0.375, 0.25, 0.375, 0.7523, 0.625, 0.7523, 0.625, 1.0, 0.375, 1.0, 0.6273, 0.5, 0.875, 0.5, 0.875, 0.75, 0.6273, 0.75, 0.3773, 0.5023, 0.6227, 0.5023, 0.6227, 0.7477, 0.3773, 0.7477, 0.375, 0.25, 0.625, 0.25, 0.625, 0.4977, 0.375, 0.4977, 0.6227, 0.5023, 0.3773, 0.5023, 0.375, 0.4977, 0.625, 0.4977, 0.3727, 0.75, 0.3727, 0.5, 0.3773, 0.5023, 0.3773, 0.7477, 0.6273, 0.5, 0.6273, 0.75, 0.6227, 0.7477, 0.6227, 0.5023, 0.625, 0.7523, 0.375, 0.7523, 0.3773, 0.7477, 0.6227, 0.7477, 0.125, 0.5, 0.3727, 0.5, 0.3727, 0.75, 0.125, 0.75])
me_cube_004.update()
me_cube_005 = bpy.data.meshes.new('Cube.005')
me_cube_005.from_pydata([(-1.0, -1.0, -1.0), (-1.0, -1.0, 1.0), (-1.0, 1.0, -1.0), (-1.0, 1.0, 1.0), (1.0, -1.0, -1.0), (1.0, -1.0, 1.0), (1.0, 1.0, -1.0), (1.0, 1.0, 1.0)], [], [(0, 1, 3, 2), (2, 3, 7, 6), (6, 7, 5, 4), (4, 5, 1, 0), (2, 6, 4, 0), (7, 3, 1, 5)])
_uv = me_cube_005.uv_layers.new(name='UVMap')
_uv.uv.foreach_set('vector', [0.375, 0.0, 0.625, 0.0, 0.625, 0.25, 0.375, 0.25, 0.375, 0.25, 0.625, 0.25, 0.625, 0.5, 0.375, 0.5, 0.375, 0.5, 0.625, 0.5, 0.625, 0.75, 0.375, 0.75, 0.375, 0.75, 0.625, 0.75, 0.625, 1.0, 0.375, 1.0, 0.125, 0.5, 0.375, 0.5, 0.375, 0.75, 0.125, 0.75, 0.625, 0.5, 0.875, 0.5, 0.875, 0.75, 0.625, 0.75])
me_cube_005.update()
me_cube_006 = bpy.data.meshes.new('Cube.006')
me_cube_006.from_pydata([(-1.0, -1.0, -1.0), (-1.0, -1.0, 1.0), (-1.0, 1.0, -1.0), (-1.0, 1.0, 1.0), (1.0, -1.0, -1.0), (1.0, -1.0, 1.0), (1.0, 1.0, -1.0), (1.0, 1.0, 1.0)], [], [(0, 1, 3, 2), (2, 3, 7, 6), (6, 7, 5, 4), (4, 5, 1, 0), (2, 6, 4, 0), (7, 3, 1, 5)])
_uv = me_cube_006.uv_layers.new(name='UVMap')
_uv.uv.foreach_set('vector', [0.375, 0.0, 0.625, 0.0, 0.625, 0.25, 0.375, 0.25, 0.375, 0.25, 0.625, 0.25, 0.625, 0.5, 0.375, 0.5, 0.375, 0.5, 0.625, 0.5, 0.625, 0.75, 0.375, 0.75, 0.375, 0.75, 0.625, 0.75, 0.625, 1.0, 0.375, 1.0, 0.125, 0.5, 0.375, 0.5, 0.375, 0.75, 0.125, 0.75, 0.625, 0.5, 0.875, 0.5, 0.875, 0.75, 0.625, 0.75])
me_cube_006.update()

# ---- objects
ob_cube = bpy.data.objects.new('Cube', me_cube_001)
ob_dial = bpy.data.objects.new('dial', me_cylinder_001)
ob_buttons = bpy.data.objects.new('Buttons', me_cube_002)
ob_cube_001 = bpy.data.objects.new('Cube.001', me_cube_003)
ob_vhs = bpy.data.objects.new('VHS', me_cube_004)
ob_dvd = bpy.data.objects.new('DVD', me_cube_005)
ob_dvd_001 = bpy.data.objects.new('DVD.001', me_cube_006)

# ---- transforms, parenting, visibility, modifiers, constraints
ob_cube.location = (0.0, 0.0, 0.191)
_m = ob_cube.modifiers.new('boolean_Cube.001', 'BOOLEAN')
_m.object = ob_cube_001
_m.solver = 'FAST'
_m = ob_cube.modifiers.new('boolean_DVD.001', 'BOOLEAN')
_m.object = ob_dvd_001
_m.solver = 'FAST'
_m = ob_cube.modifiers.new('Smooth by Angle', 'NODES')
_m.node_group = ng_smooth_by_angle
_m.use_pin_to_last = True
_m.show_group_selector = False
ob_dial.parent = ob_cube
ob_dial.location = (0.3394, 0.5137, 0.01958)
ob_dial.rotation_euler = (-0.0, 1.571, 0.0)
ob_dial.scale = (0.1605, 0.1605, 0.1703)
_m = ob_dial.modifiers.new('Subdivision', 'SUBSURF')
_m = ob_dial.modifiers.new('Smooth by Angle', 'NODES')
_m.node_group = ng_smooth_by_angle_001
_m.use_pin_to_last = True
_m.show_group_selector = False
ob_buttons.parent = ob_cube
ob_buttons.location = (0.3909, -0.3654, 0.0007809)
ob_buttons.rotation_euler = (0.0, -0.0, -0.06347)
ob_buttons.scale = (0.008896, 0.008896, 0.008896)
_m = ob_buttons.modifiers.new('Array', 'ARRAY')
_m.count = 5
_m.relative_offset_displace = (0.0, 1.5, 0.0)
ob_cube_001.parent = ob_cube
ob_cube_001.matrix_parent_inverse = Matrix(((1.0, -0.0, 0.0, -0.0), (-0.0, 1.0, -0.0, 0.0), (0.0, -0.0, 1.0, -0.191), (-0.0, 0.0, -0.0, 1.0)))
ob_cube_001.location = (0.2213, -0.2867, 0.0721)
ob_cube_001.scale = (0.1633, 0.2162, -0.03502)
ob_cube_001.hide_render = True
ob_cube_001.visible_camera = False
ob_cube_001.visible_diffuse = False
ob_cube_001.visible_glossy = False
ob_cube_001.visible_transmission = False
ob_cube_001.visible_volume_scatter = False
ob_cube_001.visible_shadow = False
ob_cube_001.display_type = 'BOUNDS'
ob_vhs.location = (0.2004, -0.2867, 0.0721)
ob_vhs.scale = (0.1633, 0.2101, -0.03402)
ob_dvd.location = (0.1994, 0.2447, 0.0721)
ob_dvd.scale = (0.1633, 0.1397, -0.01843)
ob_dvd_001.parent = ob_cube
ob_dvd_001.matrix_parent_inverse = Matrix(((1.0, -0.0, 0.0, -0.0), (-0.0, 1.0, -0.0, 0.0), (0.0, -0.0, 1.0, -0.191), (-0.0, 0.0, -0.0, 1.0)))
ob_dvd_001.location = (0.1994, 0.2447, 0.0721)
ob_dvd_001.scale = (0.1633, 0.1435, -0.01892)
ob_dvd_001.hide_render = True
ob_dvd_001.visible_camera = False
ob_dvd_001.visible_diffuse = False
ob_dvd_001.visible_glossy = False
ob_dvd_001.visible_transmission = False
ob_dvd_001.visible_volume_scatter = False
ob_dvd_001.visible_shadow = False
ob_dvd_001.display_type = 'BOUNDS'

# ---- collection membership
col_collection.objects.link(ob_cube)
col_collection.objects.link(ob_dial)
col_collection.objects.link(ob_buttons)
col_collection.objects.link(ob_cube_001)
col_collection.objects.link(ob_vhs)
col_collection.objects.link(ob_dvd)
col_collection.objects.link(ob_dvd_001)
col_boolean_cutters.objects.link(ob_cube_001)
col_boolean_cutters.objects.link(ob_dvd_001)

# ---- scene / render settings (as saved in the file)
scene.frame_start = 1; scene.frame_end = 250; scene.frame_set(1)
scene.render.engine = 'BLENDER_EEVEE_NEXT'
bpy.context.view_layer.update()

# ---- added for rendering (the .blend has no active camera and no usable light): camera, sun
cam_auto = bpy.data.cameras.new('AutoCamera')
cam_auto.lens = 50.0
cam_auto.sensor_width = 36.0
cam_auto.clip_end = 1000.0
ob_auto_camera = bpy.data.objects.new('AutoCamera', cam_auto)
scene.collection.objects.link(ob_auto_camera)
ob_auto_camera.location = (1.80681, -2.12966, 1.98775)
ob_auto_camera.rotation_euler = (1.09748, -7.21219e-08, 0.694738)
scene.camera = ob_auto_camera
light_auto_sun = bpy.data.lights.new('AutoSun', 'SUN')
light_auto_sun.energy = 3.0
light_auto_sun.angle = 0.0523599
ob_auto_sun = bpy.data.objects.new('AutoSun', light_auto_sun)
scene.collection.objects.link(ob_auto_sun)
ob_auto_sun.rotation_euler = (0.872665, 0.174533, 0.523599)
bpy.context.view_layer.update()
